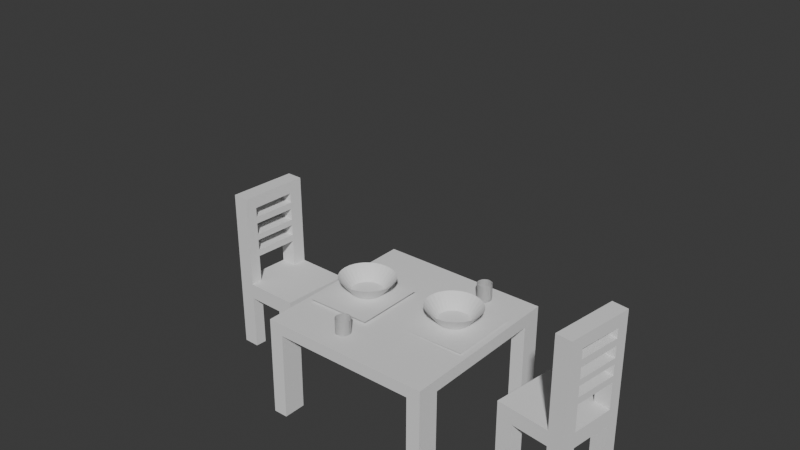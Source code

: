 # Source: 2.1.blend  (saved by Blender 4.3.34; exported with 4.5.12 LTS)
import bpy
from mathutils import Matrix  # noqa: F401  (used for matrix-valued properties, if any)

bpy.ops.wm.read_factory_settings(use_empty=True)
scene = bpy.context.scene
scene.name = 'Scene'

# ---- collections
col_collection = bpy.data.collections.new('Collection'); scene.collection.children.link(col_collection)

# ---- world
world_world = bpy.data.worlds.new('World'); scene.world = world_world
world_world.use_nodes = True; world_world.node_tree.nodes.clear()
_N = world_world.node_tree.nodes; _L = world_world.node_tree.links
n0 = _N.new('ShaderNodeOutputWorld'); n0.name = 'World Output'; n0.location = (300, 300)
n1 = _N.new('ShaderNodeBackground'); n1.name = 'Background'; n1.location = (10, 300)
n1.inputs[0].default_value = (0.05088, 0.05088, 0.05088, 1.0)
_L.new(n1.outputs[0], n0.inputs[0])
n0.is_active_output = True
world_world.color = (0.05088, 0.05088, 0.05088)
world_world.sun_shadow_jitter_overblur = 0.0

# ---- meshes
me_cube_001 = bpy.data.meshes.new('Cube.001')
me_cube_001.from_pydata([(-1.0, -0.9996, -0.9254), (-1.0, -1.0, 1.0), (-0.9996, 1.0, -1.088), (-1.0, 1.0, 1.0), (0.9996, -1.0, -0.9105), (1.0, -1.0, 1.0), (1.0, 0.9996, -1.073), (1.0, 1.0, 1.0), (-0.8322, 1.0, -1.087), (-0.8326, 1.0, 1.0), (-0.833, -0.9997, -0.9242), (-0.8326, -1.0, 1.0), (0.8384, 1.0, 1.0), (0.838, -1.0, -0.9117), (0.8388, 0.9997, -1.075), (0.8384, -1.0, 1.0), (-0.9997, 0.7646, -1.069), (-1.0, 0.7643, 1.0), (1.0, 0.7639, -1.054), (1.0, 0.7643, 1.0), (-0.8326, 0.7643, 1.0), (-0.8323, 0.7646, -1.068), (0.8384, 0.7643, 1.0), (0.8387, 0.7639, -1.055), (-1.0, -0.7348, -0.947), (1.0, -0.7352, 1.0), (-0.8326, -0.7352, 1.0), (-0.8329, -0.7349, -0.9458), (0.8384, -0.7352, 1.0), (0.8381, -0.7355, -0.9333), (-1.0, -0.7352, 1.0), (0.9997, -0.7356, -0.9321), (-0.9997, -0.7409, -14.96), (-0.9998, -1.006, -14.94), (-0.8317, 0.9942, -15.1), (-0.999, 0.9943, -15.1), (1.001, 0.7578, -15.07), (1.001, 0.9935, -15.09), (0.8386, -1.006, -14.93), (1.0, -1.006, -14.93), (-0.8325, -1.006, -14.94), (-0.8324, -0.7409, -14.96), (0.8394, 0.9936, -15.09), (0.8387, -0.7416, -14.95), (-0.9991, 0.7586, -15.09), (-0.8318, 0.7585, -15.08), (0.8393, 0.7578, -15.07), (1.0, -0.7416, -14.95)], [], [(16, 17, 3, 2), (14, 12, 7, 6), (31, 25, 5, 4), (10, 11, 1, 0), (10, 0, 33, 40), (26, 30, 1, 11), (28, 26, 11, 15), (31, 4, 39, 47), (13, 15, 11, 10), (2, 3, 9, 8), (4, 5, 15, 13), (25, 28, 15, 5), (27, 29, 13, 10), (8, 9, 12, 14), (8, 14, 23, 21), (7, 12, 22, 19), (29, 31, 47, 43), (12, 9, 20, 22), (9, 3, 17, 20), (16, 2, 35, 44), (6, 7, 19, 18), (24, 30, 17, 16), (0, 1, 30, 24), (21, 23, 29, 27), (19, 22, 28, 25), (16, 21, 27, 24), (22, 20, 26, 28), (20, 17, 30, 26), (23, 18, 31, 29), (18, 19, 25, 31), (43, 47, 39, 38), (32, 41, 40, 33), (35, 34, 45, 44), (42, 37, 36, 46), (6, 18, 36, 37), (14, 6, 37, 42), (0, 24, 32, 33), (21, 16, 44, 45), (27, 10, 40, 41), (4, 13, 38, 39), (24, 27, 41, 32), (8, 21, 45, 34), (13, 29, 43, 38), (2, 8, 34, 35), (18, 23, 46, 36), (23, 14, 42, 46)])
_uv = me_cube_001.uv_layers.new(name='UVMap')
_uv.uv.foreach_set('vector', [0.375, 0.2205, 0.625, 0.2205, 0.625, 0.25, 0.375, 0.25, 0.375, 0.4798, 0.625, 0.4798, 0.625, 0.5, 0.375, 0.5, 0.375, 0.7169, 0.625, 0.7169, 0.625, 0.75, 0.375, 0.75, 0.375, 0.9791, 0.625, 0.9791, 0.625, 1.0, 0.375, 1.0, 0.375, 0.9791, 0.375, 1.0, 0.375, 1.0, 0.375, 0.9791, 0.8541, 0.7169, 0.875, 0.7169, 0.875, 0.75, 0.8541, 0.75, 0.6452, 0.7169, 0.8541, 0.7169, 0.8541, 0.75, 0.6452, 0.75, 0.375, 0.7169, 0.375, 0.75, 0.375, 0.75, 0.375, 0.7169, 0.375, 0.7702, 0.625, 0.7702, 0.625, 0.9791, 0.375, 0.9791, 0.375, 0.25, 0.625, 0.25, 0.625, 0.2709, 0.375, 0.2709, 0.375, 0.75, 0.625, 0.75, 0.625, 0.7702, 0.375, 0.7702, 0.625, 0.7169, 0.6452, 0.7169, 0.6452, 0.75, 0.625, 0.75, 0.1459, 0.7169, 0.3548, 0.7169, 0.3548, 0.75, 0.1459, 0.75, 0.375, 0.2709, 0.625, 0.2709, 0.625, 0.4798, 0.375, 0.4798, 0.1459, 0.5, 0.3548, 0.5, 0.3548, 0.5295, 0.1459, 0.5295, 0.625, 0.5, 0.6452, 0.5, 0.6452, 0.5295, 0.625, 0.5295, 0.3548, 0.7169, 0.375, 0.7169, 0.375, 0.7169, 0.3548, 0.7169, 0.6452, 0.5, 0.8541, 0.5, 0.8541, 0.5295, 0.6452, 0.5295, 0.8541, 0.5, 0.875, 0.5, 0.875, 0.5295, 0.8541, 0.5295, 0.375, 0.2205, 0.375, 0.25, 0.375, 0.25, 0.375, 0.2205, 0.375, 0.5, 0.625, 0.5, 0.625, 0.5295, 0.375, 0.5295, 0.375, 0.0331, 0.625, 0.0331, 0.625, 0.2205, 0.375, 0.2205, 0.375, 0.0, 0.625, 0.0, 0.625, 0.0331, 0.375, 0.0331, 0.1459, 0.5295, 0.3548, 0.5295, 0.3548, 0.7169, 0.1459, 0.7169, 0.625, 0.5295, 0.6452, 0.5295, 0.6452, 0.7169, 0.625, 0.7169, 0.125, 0.5295, 0.1459, 0.5295, 0.1459, 0.7169, 0.125, 0.7169, 0.6452, 0.5295, 0.8541, 0.5295, 0.8541, 0.7169, 0.6452, 0.7169, 0.8541, 0.5295, 0.875, 0.5295, 0.875, 0.7169, 0.8541, 0.7169, 0.3548, 0.5295, 0.375, 0.5295, 0.375, 0.7169, 0.3548, 0.7169, 0.375, 0.5295, 0.625, 0.5295, 0.625, 0.7169, 0.375, 0.7169, 0.3548, 0.7169, 0.375, 0.7169, 0.375, 0.75, 0.3548, 0.75, 0.125, 0.7169, 0.1459, 0.7169, 0.1459, 0.75, 0.125, 0.75, 0.125, 0.5, 0.1459, 0.5, 0.1459, 0.5295, 0.125, 0.5295, 0.3548, 0.5, 0.375, 0.5, 0.375, 0.5295, 0.3548, 0.5295, 0.375, 0.5, 0.375, 0.5295, 0.375, 0.5295, 0.375, 0.5, 0.375, 0.4798, 0.375, 0.5, 0.375, 0.5, 0.375, 0.4798, 0.375, 0.0, 0.375, 0.0331, 0.375, 0.0331, 0.375, 0.0, 0.1459, 0.5295, 0.125, 0.5295, 0.125, 0.5295, 0.1459, 0.5295, 0.1459, 0.7169, 0.1459, 0.75, 0.1459, 0.75, 0.1459, 0.7169, 0.375, 0.75, 0.375, 0.7702, 0.375, 0.7702, 0.375, 0.75, 0.125, 0.7169, 0.1459, 0.7169, 0.1459, 0.7169, 0.125, 0.7169, 0.1459, 0.5, 0.1459, 0.5295, 0.1459, 0.5295, 0.1459, 0.5, 0.3548, 0.75, 0.3548, 0.7169, 0.3548, 0.7169, 0.3548, 0.75, 0.375, 0.25, 0.375, 0.2709, 0.375, 0.2709, 0.375, 0.25, 0.375, 0.5295, 0.3548, 0.5295, 0.3548, 0.5295, 0.375, 0.5295, 0.3548, 0.5295, 0.3548, 0.5, 0.3548, 0.5, 0.3548, 0.5295])
me_cube_001.update()
me_cube_005 = bpy.data.meshes.new('Cube.005')
me_cube_005.from_pydata([(-1.0, -1.0, -1.0), (-1.0, -1.0, 1.0), (-1.0, 1.0, -1.0), (-1.0, 1.0, 1.0), (1.0, -1.0, -1.0), (1.0, -1.0, 1.0), (1.0, 1.0, -1.0), (1.0, 1.0, 1.0), (0.5345, 1.0, -1.0), (0.5345, 1.0, 1.0), (0.5345, -1.0, -1.0), (0.5345, -1.0, 1.0), (-0.5384, 1.0, -1.0), (-0.5384, -1.0, 1.0), (-0.5384, 1.0, 1.0), (-0.5384, -1.0, -1.0), (-1.0, -0.6718, -1.0), (-1.0, -0.6718, 1.0), (1.0, -0.6718, -1.0), (1.0, -0.6718, 1.0), (0.5345, -0.6718, 1.0), (0.5345, -0.6718, -1.0), (-0.5384, -0.6718, -1.0), (-0.5384, -0.6718, 1.0), (-1.0, 0.6006, 1.0), (1.0, 0.6006, -1.0), (-1.0, 0.6006, -1.0), (1.0, 0.6006, 1.0), (0.5345, 0.6006, 1.0), (0.5345, 0.6006, -1.0), (-0.5384, 0.6006, -1.0), (-0.5384, 0.6006, 1.0), (-1.0, -0.6718, -8.007), (-1.0, -1.0, -8.007), (-0.5384, 1.0, -8.007), (-1.0, 1.0, -8.007), (1.0, 0.6006, -8.007), (1.0, 1.0, -8.007), (0.5345, -1.0, -8.007), (1.0, -1.0, -8.007), (0.5345, 1.0, -8.007), (0.5345, -0.6718, -8.007), (-0.5384, -1.0, -8.007), (-0.5384, -0.6718, -8.007), (1.0, -0.6718, -8.007), (-1.0, 0.6006, -8.007), (0.5345, 0.6006, -8.007), (-0.5384, 0.6006, -8.007), (-1.0, 0.6006, 12.78), (-1.0, 1.0, 12.78), (-0.5384, -1.0, 12.78), (-1.0, -1.0, 12.78), (-0.5384, 1.0, 12.78), (-0.5384, -0.6718, 12.78), (-1.0, -0.6718, 12.78), (-0.5384, 0.6006, 12.78), (-1.0, 0.6006, 11.22), (-1.0, 1.0, 11.22), (-0.5384, 1.0, 11.22), (-0.5384, 0.6006, 11.22), (-0.5384, -0.6718, 11.14), (-0.5384, -1.0, 11.14), (-1.0, -1.0, 11.14), (-1.0, -0.6718, 11.14), (-1.0, 1.0, 9.908), (-1.0, 1.0, 9.038), (-0.5384, 1.0, 9.908), (-0.5384, 1.0, 9.038), (-0.5384, 0.6006, 9.908), (-0.5384, 0.6006, 9.038), (-1.0, 0.6006, 9.038), (-1.0, 0.6006, 9.908), (-0.5384, 0.6006, 6.749), (-0.5384, 0.6006, 7.52), (-1.0, 0.6006, 7.52), (-1.0, 0.6006, 6.749), (-1.0, 1.0, 6.749), (-1.0, 1.0, 7.52), (-0.5384, 1.0, 7.52), (-0.5384, 1.0, 6.749), (-1.0, 1.0, 4.484), (-1.0, 1.0, 5.348), (-0.5384, 1.0, 4.484), (-0.5384, 1.0, 5.348), (-0.5384, 0.6006, 4.484), (-0.5384, 0.6006, 5.348), (-1.0, 0.6006, 5.348), (-1.0, 0.6006, 4.484), (-0.5384, -1.0, 9.871), (-0.5384, -1.0, 9.018), (-1.0, -1.0, 9.871), (-1.0, -1.0, 9.018), (-0.5384, -0.6718, 9.018), (-0.5384, -0.6718, 9.871), (-1.0, -0.6718, 9.018), (-1.0, -0.6718, 9.871), (-1.0, -0.6718, 6.735), (-1.0, -0.6718, 7.492), (-0.5384, -0.6718, 7.492), (-0.5384, -0.6718, 6.735), (-0.5384, -1.0, 6.735), (-0.5384, -1.0, 7.492), (-1.0, -1.0, 7.492), (-1.0, -1.0, 6.735), (-0.5384, -0.6718, 5.305), (-0.5384, -0.6718, 4.493), (-1.0, -0.6718, 4.493), (-1.0, -0.6718, 5.305), (-1.0, -1.0, 5.305), (-1.0, -1.0, 4.493), (-0.5384, -1.0, 5.305), (-0.5384, -1.0, 4.493)], [], [(26, 24, 3, 2), (8, 9, 7, 6), (18, 19, 5, 4), (15, 13, 1, 0), (15, 0, 33, 42), (57, 56, 48, 49), (19, 20, 11, 5), (22, 21, 10, 15), (4, 5, 11, 10), (12, 14, 9, 8), (2, 3, 14, 12), (18, 4, 39, 44), (20, 23, 13, 11), (10, 11, 13, 15), (28, 31, 23, 20), (26, 30, 22, 16), (30, 29, 21, 22), (27, 28, 20, 19), (31, 24, 17, 23), (29, 25, 18, 21), (25, 27, 19, 18), (0, 1, 17, 16), (6, 7, 27, 25), (0, 16, 32, 33), (61, 60, 53, 50), (7, 9, 28, 27), (12, 8, 29, 30), (16, 22, 43, 32), (9, 14, 31, 28), (16, 17, 24, 26), (41, 44, 39, 38), (32, 43, 42, 33), (40, 37, 36, 46), (35, 34, 47, 45), (25, 29, 46, 36), (26, 2, 35, 45), (10, 21, 41, 38), (4, 10, 38, 39), (22, 15, 42, 43), (2, 12, 34, 35), (21, 18, 44, 41), (8, 6, 37, 40), (29, 8, 40, 46), (30, 26, 45, 47), (12, 30, 47, 34), (6, 25, 36, 37), (53, 54, 51, 50), (52, 49, 48, 55), (62, 61, 50, 51), (58, 57, 49, 52), (59, 58, 52, 55), (56, 59, 60, 63), (63, 62, 51, 54), (48, 56, 63, 54), (86, 85, 72, 75), (64, 71, 56, 57), (74, 73, 69, 70), (93, 95, 63, 60), (17, 1, 109, 106), (88, 93, 60, 61), (98, 97, 94, 92), (59, 55, 53, 60), (55, 48, 54, 53), (66, 64, 57, 58), (78, 77, 65, 67), (68, 66, 58, 59), (71, 68, 59, 56), (71, 64, 65, 70), (64, 66, 67, 65), (66, 68, 69, 67), (93, 92, 69, 68), (14, 3, 80, 82), (77, 74, 70, 65), (3, 24, 87, 80), (73, 78, 67, 69), (96, 97, 74, 75), (77, 78, 79, 76), (78, 73, 72, 79), (74, 77, 76, 75), (24, 31, 84, 87), (83, 81, 76, 79), (31, 14, 82, 84), (85, 83, 79, 72), (106, 107, 86, 87), (83, 85, 84, 82), (81, 83, 82, 80), (86, 81, 80, 87), (81, 86, 75, 76), (90, 88, 61, 62), (102, 101, 89, 91), (95, 90, 62, 63), (93, 88, 89, 92), (88, 90, 91, 89), (95, 93, 68, 71), (90, 95, 94, 91), (1, 13, 111, 109), (101, 98, 92, 89), (104, 107, 96, 99), (97, 102, 91, 94), (99, 96, 75, 72), (101, 102, 103, 100), (102, 97, 96, 103), (98, 101, 100, 99), (107, 108, 103, 96), (110, 104, 99, 100), (23, 17, 106, 105), (107, 104, 85, 86), (108, 110, 100, 103), (105, 106, 87, 84), (104, 110, 111, 105), (110, 108, 109, 111), (108, 107, 106, 109), (13, 23, 105, 111), (104, 105, 84, 85), (97, 98, 73, 74), (98, 99, 72, 73), (92, 94, 70, 69), (94, 95, 71, 70)])
_uv = me_cube_005.uv_layers.new(name='UVMap')
_uv.uv.foreach_set('vector', [0.375, 0.2001, 0.625, 0.2001, 0.625, 0.25, 0.375, 0.25, 0.375, 0.4418, 0.625, 0.4418, 0.625, 0.5, 0.375, 0.5, 0.375, 0.709, 0.625, 0.709, 0.625, 0.75, 0.375, 0.75, 0.375, 0.9423, 0.625, 0.9423, 0.625, 1.0, 0.375, 1.0, 0.375, 0.9423, 0.375, 1.0, 0.375, 1.0, 0.375, 0.9423, 0.625, 0.25, 0.625, 0.2001, 0.625, 0.2001, 0.625, 0.25, 0.625, 0.709, 0.6832, 0.709, 0.6832, 0.75, 0.625, 0.75, 0.1827, 0.709, 0.3168, 0.709, 0.3168, 0.75, 0.1827, 0.75, 0.375, 0.75, 0.625, 0.75, 0.625, 0.8082, 0.375, 0.8082, 0.375, 0.3077, 0.625, 0.3077, 0.625, 0.4418, 0.375, 0.4418, 0.375, 0.25, 0.625, 0.25, 0.625, 0.3077, 0.375, 0.3077, 0.375, 0.709, 0.375, 0.75, 0.375, 0.75, 0.375, 0.709, 0.6832, 0.709, 0.8173, 0.709, 0.8173, 0.75, 0.6832, 0.75, 0.375, 0.8082, 0.625, 0.8082, 0.625, 0.9423, 0.375, 0.9423, 0.6832, 0.5499, 0.8173, 0.5499, 0.8173, 0.709, 0.6832, 0.709, 0.125, 0.5499, 0.1827, 0.5499, 0.1827, 0.709, 0.125, 0.709, 0.1827, 0.5499, 0.3168, 0.5499, 0.3168, 0.709, 0.1827, 0.709, 0.625, 0.5499, 0.6832, 0.5499, 0.6832, 0.709, 0.625, 0.709, 0.8173, 0.5499, 0.875, 0.5499, 0.875, 0.709, 0.8173, 0.709, 0.3168, 0.5499, 0.375, 0.5499, 0.375, 0.709, 0.3168, 0.709, 0.375, 0.5499, 0.625, 0.5499, 0.625, 0.709, 0.375, 0.709, 0.375, 0.0, 0.625, 0.0, 0.625, 0.04102, 0.375, 0.04102, 0.375, 0.5, 0.625, 0.5, 0.625, 0.5499, 0.375, 0.5499, 0.375, 0.0, 0.375, 0.04102, 0.375, 0.04102, 0.375, 0.0, 0.8173, 0.75, 0.8173, 0.709, 0.8173, 0.709, 0.8173, 0.75, 0.625, 0.5, 0.6832, 0.5, 0.6832, 0.5499, 0.625, 0.5499, 0.1827, 0.5, 0.3168, 0.5, 0.3168, 0.5499, 0.1827, 0.5499, 0.125, 0.709, 0.1827, 0.709, 0.1827, 0.709, 0.125, 0.709, 0.6832, 0.5, 0.8173, 0.5, 0.8173, 0.5499, 0.6832, 0.5499, 0.375, 0.04102, 0.625, 0.04102, 0.625, 0.2001, 0.375, 0.2001, 0.3168, 0.709, 0.375, 0.709, 0.375, 0.75, 0.3168, 0.75, 0.125, 0.709, 0.1827, 0.709, 0.1827, 0.75, 0.125, 0.75, 0.3168, 0.5, 0.375, 0.5, 0.375, 0.5499, 0.3168, 0.5499, 0.125, 0.5, 0.1827, 0.5, 0.1827, 0.5499, 0.125, 0.5499, 0.375, 0.5499, 0.3168, 0.5499, 0.3168, 0.5499, 0.375, 0.5499, 0.375, 0.2001, 0.375, 0.25, 0.375, 0.25, 0.375, 0.2001, 0.3168, 0.75, 0.3168, 0.709, 0.3168, 0.709, 0.3168, 0.75, 0.375, 0.75, 0.375, 0.8082, 0.375, 0.8082, 0.375, 0.75, 0.1827, 0.709, 0.1827, 0.75, 0.1827, 0.75, 0.1827, 0.709, 0.375, 0.25, 0.375, 0.3077, 0.375, 0.3077, 0.375, 0.25, 0.3168, 0.709, 0.375, 0.709, 0.375, 0.709, 0.3168, 0.709, 0.375, 0.4418, 0.375, 0.5, 0.375, 0.5, 0.375, 0.4418, 0.3168, 0.5499, 0.3168, 0.5, 0.3168, 0.5, 0.3168, 0.5499, 0.1827, 0.5499, 0.125, 0.5499, 0.125, 0.5499, 0.1827, 0.5499, 0.1827, 0.5, 0.1827, 0.5499, 0.1827, 0.5499, 0.1827, 0.5, 0.375, 0.5, 0.375, 0.5499, 0.375, 0.5499, 0.375, 0.5, 0.8173, 0.709, 0.875, 0.709, 0.875, 0.75, 0.8173, 0.75, 0.8173, 0.5, 0.875, 0.5, 0.875, 0.5499, 0.8173, 0.5499, 0.625, 1.0, 0.625, 0.9423, 0.625, 0.9423, 0.625, 1.0, 0.625, 0.3077, 0.625, 0.25, 0.625, 0.25, 0.625, 0.3077, 0.8173, 0.5499, 0.8173, 0.5, 0.8173, 0.5, 0.8173, 0.5499, 0.875, 0.5499, 0.8173, 0.5499, 0.8173, 0.709, 0.875, 0.709, 0.625, 0.04102, 0.625, 0.0, 0.625, 0.0, 0.625, 0.04102, 0.625, 0.2001, 0.625, 0.2001, 0.625, 0.04102, 0.625, 0.04102, 0.875, 0.5499, 0.8173, 0.5499, 0.8173, 0.5499, 0.875, 0.5499, 0.625, 0.25, 0.625, 0.2001, 0.625, 0.2001, 0.625, 0.25, 0.875, 0.5499, 0.8173, 0.5499, 0.8173, 0.5499, 0.875, 0.5499, 0.8173, 0.709, 0.875, 0.709, 0.875, 0.709, 0.8173, 0.709, 0.625, 0.04102, 0.625, 0.0, 0.625, 0.0, 0.625, 0.04102, 0.8173, 0.75, 0.8173, 0.709, 0.8173, 0.709, 0.8173, 0.75, 0.8173, 0.709, 0.875, 0.709, 0.875, 0.709, 0.8173, 0.709, 0.8173, 0.5499, 0.8173, 0.5499, 0.8173, 0.709, 0.8173, 0.709, 0.8173, 0.5499, 0.875, 0.5499, 0.875, 0.709, 0.8173, 0.709, 0.625, 0.3077, 0.625, 0.25, 0.625, 0.25, 0.625, 0.3077, 0.625, 0.3077, 0.625, 0.25, 0.625, 0.25, 0.625, 0.3077, 0.8173, 0.5499, 0.8173, 0.5, 0.8173, 0.5, 0.8173, 0.5499, 0.875, 0.5499, 0.8173, 0.5499, 0.8173, 0.5499, 0.875, 0.5499, 0.625, 0.2001, 0.625, 0.25, 0.625, 0.25, 0.625, 0.2001, 0.625, 0.25, 0.625, 0.3077, 0.625, 0.3077, 0.625, 0.25, 0.8173, 0.5, 0.8173, 0.5499, 0.8173, 0.5499, 0.8173, 0.5, 0.8173, 0.709, 0.8173, 0.709, 0.8173, 0.5499, 0.8173, 0.5499, 0.625, 0.3077, 0.625, 0.25, 0.625, 0.25, 0.625, 0.3077, 0.625, 0.25, 0.625, 0.2001, 0.625, 0.2001, 0.625, 0.25, 0.625, 0.25, 0.625, 0.2001, 0.625, 0.2001, 0.625, 0.25, 0.8173, 0.5499, 0.8173, 0.5, 0.8173, 0.5, 0.8173, 0.5499, 0.625, 0.04102, 0.625, 0.04102, 0.625, 0.2001, 0.625, 0.2001, 0.625, 0.25, 0.625, 0.3077, 0.625, 0.3077, 0.625, 0.25, 0.8173, 0.5, 0.8173, 0.5499, 0.8173, 0.5499, 0.8173, 0.5, 0.625, 0.2001, 0.625, 0.25, 0.625, 0.25, 0.625, 0.2001, 0.875, 0.5499, 0.8173, 0.5499, 0.8173, 0.5499, 0.875, 0.5499, 0.625, 0.3077, 0.625, 0.25, 0.625, 0.25, 0.625, 0.3077, 0.8173, 0.5499, 0.8173, 0.5, 0.8173, 0.5, 0.8173, 0.5499, 0.8173, 0.5499, 0.8173, 0.5, 0.8173, 0.5, 0.8173, 0.5499, 0.625, 0.04102, 0.625, 0.04102, 0.625, 0.2001, 0.625, 0.2001, 0.8173, 0.5, 0.8173, 0.5499, 0.8173, 0.5499, 0.8173, 0.5, 0.625, 0.25, 0.625, 0.3077, 0.625, 0.3077, 0.625, 0.25, 0.625, 0.2001, 0.625, 0.25, 0.625, 0.25, 0.625, 0.2001, 0.625, 0.25, 0.625, 0.2001, 0.625, 0.2001, 0.625, 0.25, 0.625, 1.0, 0.625, 0.9423, 0.625, 0.9423, 0.625, 1.0, 0.625, 1.0, 0.625, 0.9423, 0.625, 0.9423, 0.625, 1.0, 0.625, 0.04102, 0.625, 0.0, 0.625, 0.0, 0.625, 0.04102, 0.8173, 0.709, 0.8173, 0.75, 0.8173, 0.75, 0.8173, 0.709, 0.625, 0.9423, 0.625, 1.0, 0.625, 1.0, 0.625, 0.9423, 0.875, 0.709, 0.8173, 0.709, 0.8173, 0.5499, 0.875, 0.5499, 0.625, 0.0, 0.625, 0.04102, 0.625, 0.04102, 0.625, 0.0, 0.625, 1.0, 0.625, 0.9423, 0.625, 0.9423, 0.625, 1.0, 0.8173, 0.75, 0.8173, 0.709, 0.8173, 0.709, 0.8173, 0.75, 0.8173, 0.709, 0.875, 0.709, 0.875, 0.709, 0.8173, 0.709, 0.625, 0.04102, 0.625, 0.0, 0.625, 0.0, 0.625, 0.04102, 0.8173, 0.709, 0.875, 0.709, 0.875, 0.5499, 0.8173, 0.5499, 0.625, 0.9423, 0.625, 1.0, 0.625, 1.0, 0.625, 0.9423, 0.625, 0.0, 0.625, 0.04102, 0.625, 0.04102, 0.625, 0.0, 0.8173, 0.709, 0.8173, 0.75, 0.8173, 0.75, 0.8173, 0.709, 0.625, 0.04102, 0.625, 0.0, 0.625, 0.0, 0.625, 0.04102, 0.8173, 0.75, 0.8173, 0.709, 0.8173, 0.709, 0.8173, 0.75, 0.8173, 0.709, 0.875, 0.709, 0.875, 0.709, 0.8173, 0.709, 0.875, 0.709, 0.8173, 0.709, 0.8173, 0.5499, 0.875, 0.5499, 0.625, 1.0, 0.625, 0.9423, 0.625, 0.9423, 0.625, 1.0, 0.8173, 0.709, 0.875, 0.709, 0.875, 0.5499, 0.8173, 0.5499, 0.8173, 0.709, 0.8173, 0.75, 0.8173, 0.75, 0.8173, 0.709, 0.625, 0.9423, 0.625, 1.0, 0.625, 1.0, 0.625, 0.9423, 0.625, 0.0, 0.625, 0.04102, 0.625, 0.04102, 0.625, 0.0, 0.8173, 0.75, 0.8173, 0.709, 0.8173, 0.709, 0.8173, 0.75, 0.8173, 0.709, 0.8173, 0.709, 0.8173, 0.5499, 0.8173, 0.5499, 0.875, 0.709, 0.8173, 0.709, 0.8173, 0.5499, 0.875, 0.5499, 0.8173, 0.709, 0.8173, 0.709, 0.8173, 0.5499, 0.8173, 0.5499, 0.8173, 0.709, 0.875, 0.709, 0.875, 0.5499, 0.8173, 0.5499, 0.625, 0.04102, 0.625, 0.04102, 0.625, 0.2001, 0.625, 0.2001])
me_cube_005.update()
me_cube_006 = bpy.data.meshes.new('Cube.006')
me_cube_006.from_pydata([(-1.0, -1.0, -1.0), (-1.0, -1.0, 1.0), (-1.0, 1.0, -1.0), (-1.0, 1.0, 1.0), (1.0, -1.0, -1.0), (1.0, -1.0, 1.0), (1.0, 1.0, -1.0), (1.0, 1.0, 1.0), (0.5345, 1.0, -1.0), (0.5345, 1.0, 1.0), (0.5345, -1.0, -1.0), (0.5345, -1.0, 1.0), (-0.5384, 1.0, -1.0), (-0.5384, -1.0, 1.0), (-0.5384, 1.0, 1.0), (-0.5384, -1.0, -1.0), (-1.0, -0.6718, -1.0), (-1.0, -0.6718, 1.0), (1.0, -0.6718, -1.0), (1.0, -0.6718, 1.0), (0.5345, -0.6718, 1.0), (0.5345, -0.6718, -1.0), (-0.5384, -0.6718, -1.0), (-0.5384, -0.6718, 1.0), (-1.0, 0.6006, 1.0), (1.0, 0.6006, -1.0), (-1.0, 0.6006, -1.0), (1.0, 0.6006, 1.0), (0.5345, 0.6006, 1.0), (0.5345, 0.6006, -1.0), (-0.5384, 0.6006, -1.0), (-0.5384, 0.6006, 1.0), (-1.0, -0.6718, -8.007), (-1.0, -1.0, -8.007), (-0.5384, 1.0, -8.007), (-1.0, 1.0, -8.007), (1.0, 0.6006, -8.007), (1.0, 1.0, -8.007), (0.5345, -1.0, -8.007), (1.0, -1.0, -8.007), (0.5345, 1.0, -8.007), (0.5345, -0.6718, -8.007), (-0.5384, -1.0, -8.007), (-0.5384, -0.6718, -8.007), (1.0, -0.6718, -8.007), (-1.0, 0.6006, -8.007), (0.5345, 0.6006, -8.007), (-0.5384, 0.6006, -8.007), (-1.0, 0.6006, 12.78), (-1.0, 1.0, 12.78), (-0.5384, -1.0, 12.78), (-1.0, -1.0, 12.78), (-0.5384, 1.0, 12.78), (-0.5384, -0.6718, 12.78), (-1.0, -0.6718, 12.78), (-0.5384, 0.6006, 12.78), (-1.0, 0.6006, 11.22), (-1.0, 1.0, 11.22), (-0.5384, 1.0, 11.22), (-0.5384, 0.6006, 11.22), (-0.5384, -0.6718, 11.14), (-0.5384, -1.0, 11.14), (-1.0, -1.0, 11.14), (-1.0, -0.6718, 11.14), (-1.0, 1.0, 9.908), (-1.0, 1.0, 9.038), (-0.5384, 1.0, 9.908), (-0.5384, 1.0, 9.038), (-0.5384, 0.6006, 9.908), (-0.5384, 0.6006, 9.038), (-1.0, 0.6006, 9.038), (-1.0, 0.6006, 9.908), (-0.5384, 0.6006, 6.749), (-0.5384, 0.6006, 7.52), (-1.0, 0.6006, 7.52), (-1.0, 0.6006, 6.749), (-1.0, 1.0, 6.749), (-1.0, 1.0, 7.52), (-0.5384, 1.0, 7.52), (-0.5384, 1.0, 6.749), (-1.0, 1.0, 4.484), (-1.0, 1.0, 5.348), (-0.5384, 1.0, 4.484), (-0.5384, 1.0, 5.348), (-0.5384, 0.6006, 4.484), (-0.5384, 0.6006, 5.348), (-1.0, 0.6006, 5.348), (-1.0, 0.6006, 4.484), (-0.5384, -1.0, 9.871), (-0.5384, -1.0, 9.018), (-1.0, -1.0, 9.871), (-1.0, -1.0, 9.018), (-0.5384, -0.6718, 9.018), (-0.5384, -0.6718, 9.871), (-1.0, -0.6718, 9.018), (-1.0, -0.6718, 9.871), (-1.0, -0.6718, 6.735), (-1.0, -0.6718, 7.492), (-0.5384, -0.6718, 7.492), (-0.5384, -0.6718, 6.735), (-0.5384, -1.0, 6.735), (-0.5384, -1.0, 7.492), (-1.0, -1.0, 7.492), (-1.0, -1.0, 6.735), (-0.5384, -0.6718, 5.305), (-0.5384, -0.6718, 4.493), (-1.0, -0.6718, 4.493), (-1.0, -0.6718, 5.305), (-1.0, -1.0, 5.305), (-1.0, -1.0, 4.493), (-0.5384, -1.0, 5.305), (-0.5384, -1.0, 4.493)], [], [(26, 24, 3, 2), (8, 9, 7, 6), (18, 19, 5, 4), (15, 13, 1, 0), (15, 0, 33, 42), (57, 56, 48, 49), (19, 20, 11, 5), (22, 21, 10, 15), (4, 5, 11, 10), (12, 14, 9, 8), (2, 3, 14, 12), (18, 4, 39, 44), (20, 23, 13, 11), (10, 11, 13, 15), (28, 31, 23, 20), (26, 30, 22, 16), (30, 29, 21, 22), (27, 28, 20, 19), (31, 24, 17, 23), (29, 25, 18, 21), (25, 27, 19, 18), (0, 1, 17, 16), (6, 7, 27, 25), (0, 16, 32, 33), (61, 60, 53, 50), (7, 9, 28, 27), (12, 8, 29, 30), (16, 22, 43, 32), (9, 14, 31, 28), (16, 17, 24, 26), (41, 44, 39, 38), (32, 43, 42, 33), (40, 37, 36, 46), (35, 34, 47, 45), (25, 29, 46, 36), (26, 2, 35, 45), (10, 21, 41, 38), (4, 10, 38, 39), (22, 15, 42, 43), (2, 12, 34, 35), (21, 18, 44, 41), (8, 6, 37, 40), (29, 8, 40, 46), (30, 26, 45, 47), (12, 30, 47, 34), (6, 25, 36, 37), (53, 54, 51, 50), (52, 49, 48, 55), (62, 61, 50, 51), (58, 57, 49, 52), (59, 58, 52, 55), (56, 59, 60, 63), (63, 62, 51, 54), (48, 56, 63, 54), (86, 85, 72, 75), (64, 71, 56, 57), (74, 73, 69, 70), (93, 95, 63, 60), (17, 1, 109, 106), (88, 93, 60, 61), (98, 97, 94, 92), (59, 55, 53, 60), (55, 48, 54, 53), (66, 64, 57, 58), (78, 77, 65, 67), (68, 66, 58, 59), (71, 68, 59, 56), (71, 64, 65, 70), (64, 66, 67, 65), (66, 68, 69, 67), (93, 92, 69, 68), (14, 3, 80, 82), (77, 74, 70, 65), (3, 24, 87, 80), (73, 78, 67, 69), (96, 97, 74, 75), (77, 78, 79, 76), (78, 73, 72, 79), (74, 77, 76, 75), (24, 31, 84, 87), (83, 81, 76, 79), (31, 14, 82, 84), (85, 83, 79, 72), (106, 107, 86, 87), (83, 85, 84, 82), (81, 83, 82, 80), (86, 81, 80, 87), (81, 86, 75, 76), (90, 88, 61, 62), (102, 101, 89, 91), (95, 90, 62, 63), (93, 88, 89, 92), (88, 90, 91, 89), (95, 93, 68, 71), (90, 95, 94, 91), (1, 13, 111, 109), (101, 98, 92, 89), (104, 107, 96, 99), (97, 102, 91, 94), (99, 96, 75, 72), (101, 102, 103, 100), (102, 97, 96, 103), (98, 101, 100, 99), (107, 108, 103, 96), (110, 104, 99, 100), (23, 17, 106, 105), (107, 104, 85, 86), (108, 110, 100, 103), (105, 106, 87, 84), (104, 110, 111, 105), (110, 108, 109, 111), (108, 107, 106, 109), (13, 23, 105, 111), (104, 105, 84, 85), (97, 98, 73, 74), (98, 99, 72, 73), (92, 94, 70, 69), (94, 95, 71, 70)])
_uv = me_cube_006.uv_layers.new(name='UVMap')
_uv.uv.foreach_set('vector', [0.375, 0.2001, 0.625, 0.2001, 0.625, 0.25, 0.375, 0.25, 0.375, 0.4418, 0.625, 0.4418, 0.625, 0.5, 0.375, 0.5, 0.375, 0.709, 0.625, 0.709, 0.625, 0.75, 0.375, 0.75, 0.375, 0.9423, 0.625, 0.9423, 0.625, 1.0, 0.375, 1.0, 0.375, 0.9423, 0.375, 1.0, 0.375, 1.0, 0.375, 0.9423, 0.625, 0.25, 0.625, 0.2001, 0.625, 0.2001, 0.625, 0.25, 0.625, 0.709, 0.6832, 0.709, 0.6832, 0.75, 0.625, 0.75, 0.1827, 0.709, 0.3168, 0.709, 0.3168, 0.75, 0.1827, 0.75, 0.375, 0.75, 0.625, 0.75, 0.625, 0.8082, 0.375, 0.8082, 0.375, 0.3077, 0.625, 0.3077, 0.625, 0.4418, 0.375, 0.4418, 0.375, 0.25, 0.625, 0.25, 0.625, 0.3077, 0.375, 0.3077, 0.375, 0.709, 0.375, 0.75, 0.375, 0.75, 0.375, 0.709, 0.6832, 0.709, 0.8173, 0.709, 0.8173, 0.75, 0.6832, 0.75, 0.375, 0.8082, 0.625, 0.8082, 0.625, 0.9423, 0.375, 0.9423, 0.6832, 0.5499, 0.8173, 0.5499, 0.8173, 0.709, 0.6832, 0.709, 0.125, 0.5499, 0.1827, 0.5499, 0.1827, 0.709, 0.125, 0.709, 0.1827, 0.5499, 0.3168, 0.5499, 0.3168, 0.709, 0.1827, 0.709, 0.625, 0.5499, 0.6832, 0.5499, 0.6832, 0.709, 0.625, 0.709, 0.8173, 0.5499, 0.875, 0.5499, 0.875, 0.709, 0.8173, 0.709, 0.3168, 0.5499, 0.375, 0.5499, 0.375, 0.709, 0.3168, 0.709, 0.375, 0.5499, 0.625, 0.5499, 0.625, 0.709, 0.375, 0.709, 0.375, 0.0, 0.625, 0.0, 0.625, 0.04102, 0.375, 0.04102, 0.375, 0.5, 0.625, 0.5, 0.625, 0.5499, 0.375, 0.5499, 0.375, 0.0, 0.375, 0.04102, 0.375, 0.04102, 0.375, 0.0, 0.8173, 0.75, 0.8173, 0.709, 0.8173, 0.709, 0.8173, 0.75, 0.625, 0.5, 0.6832, 0.5, 0.6832, 0.5499, 0.625, 0.5499, 0.1827, 0.5, 0.3168, 0.5, 0.3168, 0.5499, 0.1827, 0.5499, 0.125, 0.709, 0.1827, 0.709, 0.1827, 0.709, 0.125, 0.709, 0.6832, 0.5, 0.8173, 0.5, 0.8173, 0.5499, 0.6832, 0.5499, 0.375, 0.04102, 0.625, 0.04102, 0.625, 0.2001, 0.375, 0.2001, 0.3168, 0.709, 0.375, 0.709, 0.375, 0.75, 0.3168, 0.75, 0.125, 0.709, 0.1827, 0.709, 0.1827, 0.75, 0.125, 0.75, 0.3168, 0.5, 0.375, 0.5, 0.375, 0.5499, 0.3168, 0.5499, 0.125, 0.5, 0.1827, 0.5, 0.1827, 0.5499, 0.125, 0.5499, 0.375, 0.5499, 0.3168, 0.5499, 0.3168, 0.5499, 0.375, 0.5499, 0.375, 0.2001, 0.375, 0.25, 0.375, 0.25, 0.375, 0.2001, 0.3168, 0.75, 0.3168, 0.709, 0.3168, 0.709, 0.3168, 0.75, 0.375, 0.75, 0.375, 0.8082, 0.375, 0.8082, 0.375, 0.75, 0.1827, 0.709, 0.1827, 0.75, 0.1827, 0.75, 0.1827, 0.709, 0.375, 0.25, 0.375, 0.3077, 0.375, 0.3077, 0.375, 0.25, 0.3168, 0.709, 0.375, 0.709, 0.375, 0.709, 0.3168, 0.709, 0.375, 0.4418, 0.375, 0.5, 0.375, 0.5, 0.375, 0.4418, 0.3168, 0.5499, 0.3168, 0.5, 0.3168, 0.5, 0.3168, 0.5499, 0.1827, 0.5499, 0.125, 0.5499, 0.125, 0.5499, 0.1827, 0.5499, 0.1827, 0.5, 0.1827, 0.5499, 0.1827, 0.5499, 0.1827, 0.5, 0.375, 0.5, 0.375, 0.5499, 0.375, 0.5499, 0.375, 0.5, 0.8173, 0.709, 0.875, 0.709, 0.875, 0.75, 0.8173, 0.75, 0.8173, 0.5, 0.875, 0.5, 0.875, 0.5499, 0.8173, 0.5499, 0.625, 1.0, 0.625, 0.9423, 0.625, 0.9423, 0.625, 1.0, 0.625, 0.3077, 0.625, 0.25, 0.625, 0.25, 0.625, 0.3077, 0.8173, 0.5499, 0.8173, 0.5, 0.8173, 0.5, 0.8173, 0.5499, 0.875, 0.5499, 0.8173, 0.5499, 0.8173, 0.709, 0.875, 0.709, 0.625, 0.04102, 0.625, 0.0, 0.625, 0.0, 0.625, 0.04102, 0.625, 0.2001, 0.625, 0.2001, 0.625, 0.04102, 0.625, 0.04102, 0.875, 0.5499, 0.8173, 0.5499, 0.8173, 0.5499, 0.875, 0.5499, 0.625, 0.25, 0.625, 0.2001, 0.625, 0.2001, 0.625, 0.25, 0.875, 0.5499, 0.8173, 0.5499, 0.8173, 0.5499, 0.875, 0.5499, 0.8173, 0.709, 0.875, 0.709, 0.875, 0.709, 0.8173, 0.709, 0.625, 0.04102, 0.625, 0.0, 0.625, 0.0, 0.625, 0.04102, 0.8173, 0.75, 0.8173, 0.709, 0.8173, 0.709, 0.8173, 0.75, 0.8173, 0.709, 0.875, 0.709, 0.875, 0.709, 0.8173, 0.709, 0.8173, 0.5499, 0.8173, 0.5499, 0.8173, 0.709, 0.8173, 0.709, 0.8173, 0.5499, 0.875, 0.5499, 0.875, 0.709, 0.8173, 0.709, 0.625, 0.3077, 0.625, 0.25, 0.625, 0.25, 0.625, 0.3077, 0.625, 0.3077, 0.625, 0.25, 0.625, 0.25, 0.625, 0.3077, 0.8173, 0.5499, 0.8173, 0.5, 0.8173, 0.5, 0.8173, 0.5499, 0.875, 0.5499, 0.8173, 0.5499, 0.8173, 0.5499, 0.875, 0.5499, 0.625, 0.2001, 0.625, 0.25, 0.625, 0.25, 0.625, 0.2001, 0.625, 0.25, 0.625, 0.3077, 0.625, 0.3077, 0.625, 0.25, 0.8173, 0.5, 0.8173, 0.5499, 0.8173, 0.5499, 0.8173, 0.5, 0.8173, 0.709, 0.8173, 0.709, 0.8173, 0.5499, 0.8173, 0.5499, 0.625, 0.3077, 0.625, 0.25, 0.625, 0.25, 0.625, 0.3077, 0.625, 0.25, 0.625, 0.2001, 0.625, 0.2001, 0.625, 0.25, 0.625, 0.25, 0.625, 0.2001, 0.625, 0.2001, 0.625, 0.25, 0.8173, 0.5499, 0.8173, 0.5, 0.8173, 0.5, 0.8173, 0.5499, 0.625, 0.04102, 0.625, 0.04102, 0.625, 0.2001, 0.625, 0.2001, 0.625, 0.25, 0.625, 0.3077, 0.625, 0.3077, 0.625, 0.25, 0.8173, 0.5, 0.8173, 0.5499, 0.8173, 0.5499, 0.8173, 0.5, 0.625, 0.2001, 0.625, 0.25, 0.625, 0.25, 0.625, 0.2001, 0.875, 0.5499, 0.8173, 0.5499, 0.8173, 0.5499, 0.875, 0.5499, 0.625, 0.3077, 0.625, 0.25, 0.625, 0.25, 0.625, 0.3077, 0.8173, 0.5499, 0.8173, 0.5, 0.8173, 0.5, 0.8173, 0.5499, 0.8173, 0.5499, 0.8173, 0.5, 0.8173, 0.5, 0.8173, 0.5499, 0.625, 0.04102, 0.625, 0.04102, 0.625, 0.2001, 0.625, 0.2001, 0.8173, 0.5, 0.8173, 0.5499, 0.8173, 0.5499, 0.8173, 0.5, 0.625, 0.25, 0.625, 0.3077, 0.625, 0.3077, 0.625, 0.25, 0.625, 0.2001, 0.625, 0.25, 0.625, 0.25, 0.625, 0.2001, 0.625, 0.25, 0.625, 0.2001, 0.625, 0.2001, 0.625, 0.25, 0.625, 1.0, 0.625, 0.9423, 0.625, 0.9423, 0.625, 1.0, 0.625, 1.0, 0.625, 0.9423, 0.625, 0.9423, 0.625, 1.0, 0.625, 0.04102, 0.625, 0.0, 0.625, 0.0, 0.625, 0.04102, 0.8173, 0.709, 0.8173, 0.75, 0.8173, 0.75, 0.8173, 0.709, 0.625, 0.9423, 0.625, 1.0, 0.625, 1.0, 0.625, 0.9423, 0.875, 0.709, 0.8173, 0.709, 0.8173, 0.5499, 0.875, 0.5499, 0.625, 0.0, 0.625, 0.04102, 0.625, 0.04102, 0.625, 0.0, 0.625, 1.0, 0.625, 0.9423, 0.625, 0.9423, 0.625, 1.0, 0.8173, 0.75, 0.8173, 0.709, 0.8173, 0.709, 0.8173, 0.75, 0.8173, 0.709, 0.875, 0.709, 0.875, 0.709, 0.8173, 0.709, 0.625, 0.04102, 0.625, 0.0, 0.625, 0.0, 0.625, 0.04102, 0.8173, 0.709, 0.875, 0.709, 0.875, 0.5499, 0.8173, 0.5499, 0.625, 0.9423, 0.625, 1.0, 0.625, 1.0, 0.625, 0.9423, 0.625, 0.0, 0.625, 0.04102, 0.625, 0.04102, 0.625, 0.0, 0.8173, 0.709, 0.8173, 0.75, 0.8173, 0.75, 0.8173, 0.709, 0.625, 0.04102, 0.625, 0.0, 0.625, 0.0, 0.625, 0.04102, 0.8173, 0.75, 0.8173, 0.709, 0.8173, 0.709, 0.8173, 0.75, 0.8173, 0.709, 0.875, 0.709, 0.875, 0.709, 0.8173, 0.709, 0.875, 0.709, 0.8173, 0.709, 0.8173, 0.5499, 0.875, 0.5499, 0.625, 1.0, 0.625, 0.9423, 0.625, 0.9423, 0.625, 1.0, 0.8173, 0.709, 0.875, 0.709, 0.875, 0.5499, 0.8173, 0.5499, 0.8173, 0.709, 0.8173, 0.75, 0.8173, 0.75, 0.8173, 0.709, 0.625, 0.9423, 0.625, 1.0, 0.625, 1.0, 0.625, 0.9423, 0.625, 0.0, 0.625, 0.04102, 0.625, 0.04102, 0.625, 0.0, 0.8173, 0.75, 0.8173, 0.709, 0.8173, 0.709, 0.8173, 0.75, 0.8173, 0.709, 0.8173, 0.709, 0.8173, 0.5499, 0.8173, 0.5499, 0.875, 0.709, 0.8173, 0.709, 0.8173, 0.5499, 0.875, 0.5499, 0.8173, 0.709, 0.8173, 0.709, 0.8173, 0.5499, 0.8173, 0.5499, 0.8173, 0.709, 0.875, 0.709, 0.875, 0.5499, 0.8173, 0.5499, 0.625, 0.04102, 0.625, 0.04102, 0.625, 0.2001, 0.625, 0.2001])
me_cube_006.update()
me_plane = bpy.data.meshes.new('Plane')
me_plane.from_pydata([(-1.0, -1.0, -0.02033), (1.0, -1.0, 0.0), (-1.0, 1.0, 0.0), (1.0, 1.0, 0.0)], [], [(0, 1, 3, 2)])
_uv = me_plane.uv_layers.new(name='UVMap')
_uv.uv.foreach_set('vector', [0.0, 0.0, 1.0, 0.0, 1.0, 1.0, 0.0, 1.0])
me_plane.update()
me_plane_001 = bpy.data.meshes.new('Plane.001')
me_plane_001.from_pydata([(-1.0, -1.0, -0.02033), (1.0, -1.0, 0.0), (-1.0, 1.0, 0.0), (1.0, 1.0, 0.0)], [], [(0, 1, 3, 2)])
_uv = me_plane_001.uv_layers.new(name='UVMap')
_uv.uv.foreach_set('vector', [0.0, 0.0, 1.0, 0.0, 1.0, 1.0, 0.0, 1.0])
me_plane_001.update()
me_cylinder_001 = bpy.data.meshes.new('Cylinder.001')
me_cylinder_001.from_pydata([(0.0, 1.0, -1.0), (0.0, 1.0, 1.0), (0.1951, 0.9808, -1.0), (0.1951, 0.9808, 1.0), (0.3827, 0.9239, -1.0), (0.3827, 0.9239, 1.0), (0.5556, 0.8315, -1.0), (0.5556, 0.8315, 1.0), (0.7071, 0.7071, -1.0), (0.7071, 0.7071, 1.0), (0.8315, 0.5556, -1.0), (0.8315, 0.5556, 1.0), (0.9239, 0.3827, -1.0), (0.9239, 0.3827, 1.0), (0.9808, 0.1951, -1.0), (0.9808, 0.1951, 1.0), (1.0, 0.0, -1.0), (1.0, 0.0, 1.0), (0.9808, -0.1951, -1.0), (0.9808, -0.1951, 1.0), (0.9239, -0.3827, -1.0), (0.9239, -0.3827, 1.0), (0.8315, -0.5556, -1.0), (0.8315, -0.5556, 1.0), (0.7071, -0.7071, -1.0), (0.7071, -0.7071, 1.0), (0.5556, -0.8315, -1.0), (0.5556, -0.8315, 1.0), (0.3827, -0.9239, -1.0), (0.3827, -0.9239, 1.0), (0.1951, -0.9808, -1.0), (0.1951, -0.9808, 1.0), (0.0, -1.0, -1.0), (0.0, -1.0, 1.0), (-0.1951, -0.9808, -1.0), (-0.1951, -0.9808, 1.0), (-0.3827, -0.9239, -1.0), (-0.3827, -0.9239, 1.0), (-0.5556, -0.8315, -1.0), (-0.5556, -0.8315, 1.0), (-0.7071, -0.7071, -1.0), (-0.7071, -0.7071, 1.0), (-0.8315, -0.5556, -1.0), (-0.8315, -0.5556, 1.0), (-0.9239, -0.3827, -1.0), (-0.9239, -0.3827, 1.0), (-0.9808, -0.1951, -1.0), (-0.9808, -0.1951, 1.0), (-1.0, 0.0, -1.0), (-1.0, 0.0, 1.0), (-0.9808, 0.1951, -1.0), (-0.9808, 0.1951, 1.0), (-0.9239, 0.3827, -1.0), (-0.9239, 0.3827, 1.0), (-0.8315, 0.5556, -1.0), (-0.8315, 0.5556, 1.0), (-0.7071, 0.7071, -1.0), (-0.7071, 0.7071, 1.0), (-0.5556, 0.8315, -1.0), (-0.5556, 0.8315, 1.0), (-0.3827, 0.9239, -1.0), (-0.3827, 0.9239, 1.0), (-0.1951, 0.9808, -1.0), (-0.1951, 0.9808, 1.0), (0.1951, 0.9808, 4.618), (7.727e-09, 1.0, 4.618), (0.3827, 0.9239, 4.618), (0.5556, 0.8315, 4.618), (0.7071, 0.7071, 4.618), (0.8315, 0.5556, 4.618), (0.9239, 0.3827, 4.618), (0.9808, 0.1951, 4.618), (1.0, 0.0, 4.618), (0.9808, -0.1951, 4.618), (0.9239, -0.3827, 4.618), (0.8315, -0.5556, 4.618), (0.7071, -0.7071, 4.618), (0.5556, -0.8315, 4.618), (0.3827, -0.9239, 4.618), (0.1951, -0.9808, 4.618), (7.727e-09, -1.0, 4.618), (-0.1951, -0.9808, 4.618), (-0.3827, -0.9239, 4.618), (-0.5556, -0.8315, 4.618), (-0.7071, -0.7071, 4.618), (-0.8315, -0.5556, 4.618), (-0.9239, -0.3827, 4.618), (-0.9808, -0.1951, 4.618), (-1.0, 0.0, 4.618), (-0.9808, 0.1951, 4.618), (-0.9239, 0.3827, 4.618), (-0.8315, 0.5556, 4.618), (-0.7071, 0.7071, 4.618), (-0.5556, 0.8315, 4.618), (-0.3827, 0.9239, 4.618), (-0.1951, 0.9808, 4.618), (1.667e-08, 1.0, 4.592), (0.1951, 0.9808, 4.592), (0.3827, 0.9239, 4.592), (0.5556, 0.8315, 4.592), (0.7071, 0.7071, 4.592), (0.8315, 0.5556, 4.592), (0.9239, 0.3827, 4.592), (0.9808, 0.1951, 4.592), (1.0, 0.0, 4.592), (0.9808, -0.1951, 4.592), (0.9239, -0.3827, 4.592), (0.8315, -0.5556, 4.592), (0.7071, -0.7071, 4.592), (0.5556, -0.8315, 4.592), (0.3827, -0.9239, 4.592), (0.1951, -0.9808, 4.592), (1.667e-08, -1.0, 4.592), (-0.1951, -0.9808, 4.592), (-0.3827, -0.9239, 4.592), (-0.5556, -0.8315, 4.592), (-0.7071, -0.7071, 4.592), (-0.8315, -0.5556, 4.592), (-0.9239, -0.3827, 4.592), (-0.9808, -0.1951, 4.592), (-1.0, 0.0, 4.592), (-0.9808, 0.1951, 4.592), (-0.9239, 0.3827, 4.592), (-0.8315, 0.5556, 4.592), (-0.7071, 0.7071, 4.592), (-0.5556, 0.8315, 4.592), (-0.3827, 0.9239, 4.592), (-0.1951, 0.9808, 4.592)], [], [(0, 1, 3, 2), (2, 3, 5, 4), (4, 5, 7, 6), (6, 7, 9, 8), (8, 9, 11, 10), (10, 11, 13, 12), (12, 13, 15, 14), (14, 15, 17, 16), (16, 17, 19, 18), (18, 19, 21, 20), (20, 21, 23, 22), (22, 23, 25, 24), (24, 25, 27, 26), (26, 27, 29, 28), (28, 29, 31, 30), (30, 31, 33, 32), (32, 33, 35, 34), (34, 35, 37, 36), (36, 37, 39, 38), (38, 39, 41, 40), (40, 41, 43, 42), (42, 43, 45, 44), (44, 45, 47, 46), (46, 47, 49, 48), (48, 49, 51, 50), (50, 51, 53, 52), (52, 53, 55, 54), (54, 55, 57, 56), (56, 57, 59, 58), (58, 59, 61, 60), (15, 13, 70, 71), (60, 61, 63, 62), (62, 63, 1, 0), (38, 40, 116, 115), (64, 65, 95, 94, 93, 92, 91, 90, 89, 88, 87, 86, 85, 84, 83, 82, 81, 80, 79, 78, 77, 76, 75, 74, 73, 72, 71, 70, 69, 68, 67, 66), (33, 31, 79, 80), (51, 49, 88, 89), (7, 5, 66, 67), (25, 23, 75, 76), (43, 41, 84, 85), (61, 59, 93, 94), (17, 15, 71, 72), (35, 33, 80, 81), (53, 51, 89, 90), (9, 7, 67, 68), (27, 25, 76, 77), (45, 43, 85, 86), (63, 61, 94, 95), (19, 17, 72, 73), (37, 35, 81, 82), (55, 53, 90, 91), (11, 9, 68, 69), (29, 27, 77, 78), (47, 45, 86, 87), (3, 1, 65, 64), (1, 63, 95, 65), (21, 19, 73, 74), (39, 37, 82, 83), (57, 55, 91, 92), (13, 11, 69, 70), (31, 29, 78, 79), (49, 47, 87, 88), (5, 3, 64, 66), (23, 21, 74, 75), (41, 39, 83, 84), (59, 57, 92, 93), (96, 97, 98, 99, 100, 101, 102, 103, 104, 105, 106, 107, 108, 109, 110, 111, 112, 113, 114, 115, 116, 117, 118, 119, 120, 121, 122, 123, 124, 125, 126, 127), (56, 58, 125, 124), (12, 14, 103, 102), (30, 32, 112, 111), (48, 50, 121, 120), (4, 6, 99, 98), (22, 24, 108, 107), (40, 42, 117, 116), (58, 60, 126, 125), (14, 16, 104, 103), (32, 34, 113, 112), (50, 52, 122, 121), (6, 8, 100, 99), (24, 26, 109, 108), (42, 44, 118, 117), (60, 62, 127, 126), (16, 18, 105, 104), (34, 36, 114, 113), (52, 54, 123, 122), (8, 10, 101, 100), (26, 28, 110, 109), (44, 46, 119, 118), (0, 2, 97, 96), (62, 0, 96, 127), (18, 20, 106, 105), (36, 38, 115, 114), (54, 56, 124, 123), (10, 12, 102, 101), (28, 30, 111, 110), (46, 48, 120, 119), (2, 4, 98, 97), (20, 22, 107, 106)])
_uv = me_cylinder_001.uv_layers.new(name='UVMap')
_uv.uv.foreach_set('vector', [1.0, 0.5, 1.0, 1.0, 0.9688, 1.0, 0.9688, 0.5, 0.9688, 0.5, 0.9688, 1.0, 0.9375, 1.0, 0.9375, 0.5, 0.9375, 0.5, 0.9375, 1.0, 0.9062, 1.0, 0.9062, 0.5, 0.9062, 0.5, 0.9062, 1.0, 0.875, 1.0, 0.875, 0.5, 0.875, 0.5, 0.875, 1.0, 0.8438, 1.0, 0.8438, 0.5, 0.8438, 0.5, 0.8438, 1.0, 0.8125, 1.0, 0.8125, 0.5, 0.8125, 0.5, 0.8125, 1.0, 0.7812, 1.0, 0.7812, 0.5, 0.7812, 0.5, 0.7812, 1.0, 0.75, 1.0, 0.75, 0.5, 0.75, 0.5, 0.75, 1.0, 0.7188, 1.0, 0.7188, 0.5, 0.7188, 0.5, 0.7188, 1.0, 0.6875, 1.0, 0.6875, 0.5, 0.6875, 0.5, 0.6875, 1.0, 0.6562, 1.0, 0.6562, 0.5, 0.6562, 0.5, 0.6562, 1.0, 0.625, 1.0, 0.625, 0.5, 0.625, 0.5, 0.625, 1.0, 0.5938, 1.0, 0.5938, 0.5, 0.5938, 0.5, 0.5938, 1.0, 0.5625, 1.0, 0.5625, 0.5, 0.5625, 0.5, 0.5625, 1.0, 0.5312, 1.0, 0.5312, 0.5, 0.5312, 0.5, 0.5312, 1.0, 0.5, 1.0, 0.5, 0.5, 0.5, 0.5, 0.5, 1.0, 0.4688, 1.0, 0.4688, 0.5, 0.4688, 0.5, 0.4688, 1.0, 0.4375, 1.0, 0.4375, 0.5, 0.4375, 0.5, 0.4375, 1.0, 0.4062, 1.0, 0.4062, 0.5, 0.4062, 0.5, 0.4062, 1.0, 0.375, 1.0, 0.375, 0.5, 0.375, 0.5, 0.375, 1.0, 0.3438, 1.0, 0.3438, 0.5, 0.3438, 0.5, 0.3438, 1.0, 0.3125, 1.0, 0.3125, 0.5, 0.3125, 0.5, 0.3125, 1.0, 0.2812, 1.0, 0.2812, 0.5, 0.2812, 0.5, 0.2812, 1.0, 0.25, 1.0, 0.25, 0.5, 0.25, 0.5, 0.25, 1.0, 0.2188, 1.0, 0.2188, 0.5, 0.2188, 0.5, 0.2188, 1.0, 0.1875, 1.0, 0.1875, 0.5, 0.1875, 0.5, 0.1875, 1.0, 0.1562, 1.0, 0.1562, 0.5, 0.1562, 0.5, 0.1562, 1.0, 0.125, 1.0, 0.125, 0.5, 0.125, 0.5, 0.125, 1.0, 0.09375, 1.0, 0.09375, 0.5, 0.09375, 0.5, 0.09375, 1.0, 0.0625, 1.0, 0.0625, 0.5, 0.7812, 1.0, 0.8125, 1.0, 0.8125, 1.0, 0.7812, 1.0, 0.0625, 0.5, 0.0625, 1.0, 0.03125, 1.0, 0.03125, 0.5, 0.03125, 0.5, 0.03125, 1.0, 0.0, 1.0, 0.0, 0.5, 0.4062, 0.5, 0.375, 0.5, 0.375, 0.5, 0.4062, 0.5, 0.2968, 0.4854, 0.25, 0.49, 0.2032, 0.4854, 0.1582, 0.4717, 0.1167, 0.4496, 0.08029, 0.4197, 0.05045, 0.3833, 0.02827, 0.3418, 0.01461, 0.2968, 0.01, 0.25, 0.01461, 0.2032, 0.02827, 0.1582, 0.05045, 0.1167, 0.08029, 0.08029, 0.1167, 0.05045, 0.1582, 0.02827, 0.2032, 0.01461, 0.25, 0.01, 0.2968, 0.01461, 0.3418, 0.02827, 0.3833, 0.05045, 0.4197, 0.08029, 0.4496, 0.1167, 0.4717, 0.1582, 0.4854, 0.2032, 0.49, 0.25, 0.4854, 0.2968, 0.4717, 0.3418, 0.4496, 0.3833, 0.4197, 0.4197, 0.3833, 0.4496, 0.3418, 0.4717, 0.5, 1.0, 0.5312, 1.0, 0.5312, 1.0, 0.5, 1.0, 0.2188, 1.0, 0.25, 1.0, 0.25, 1.0, 0.2188, 1.0, 0.9062, 1.0, 0.9375, 1.0, 0.9375, 1.0, 0.9062, 1.0, 0.625, 1.0, 0.6562, 1.0, 0.6562, 1.0, 0.625, 1.0, 0.3438, 1.0, 0.375, 1.0, 0.375, 1.0, 0.3438, 1.0, 0.0625, 1.0, 0.09375, 1.0, 0.09375, 1.0, 0.0625, 1.0, 0.75, 1.0, 0.7812, 1.0, 0.7812, 1.0, 0.75, 1.0, 0.4688, 1.0, 0.5, 1.0, 0.5, 1.0, 0.4688, 1.0, 0.1875, 1.0, 0.2188, 1.0, 0.2188, 1.0, 0.1875, 1.0, 0.875, 1.0, 0.9062, 1.0, 0.9062, 1.0, 0.875, 1.0, 0.5938, 1.0, 0.625, 1.0, 0.625, 1.0, 0.5938, 1.0, 0.3125, 1.0, 0.3438, 1.0, 0.3438, 1.0, 0.3125, 1.0, 0.03125, 1.0, 0.0625, 1.0, 0.0625, 1.0, 0.03125, 1.0, 0.7188, 1.0, 0.75, 1.0, 0.75, 1.0, 0.7188, 1.0, 0.4375, 1.0, 0.4688, 1.0, 0.4688, 1.0, 0.4375, 1.0, 0.1562, 1.0, 0.1875, 1.0, 0.1875, 1.0, 0.1562, 1.0, 0.8438, 1.0, 0.875, 1.0, 0.875, 1.0, 0.8438, 1.0, 0.5625, 1.0, 0.5938, 1.0, 0.5938, 1.0, 0.5625, 1.0, 0.2812, 1.0, 0.3125, 1.0, 0.3125, 1.0, 0.2812, 1.0, 0.9688, 1.0, 1.0, 1.0, 1.0, 1.0, 0.9688, 1.0, 0.0, 1.0, 0.03125, 1.0, 0.03125, 1.0, 0.0, 1.0, 0.6875, 1.0, 0.7188, 1.0, 0.7188, 1.0, 0.6875, 1.0, 0.4062, 1.0, 0.4375, 1.0, 0.4375, 1.0, 0.4062, 1.0, 0.125, 1.0, 0.1562, 1.0, 0.1562, 1.0, 0.125, 1.0, 0.8125, 1.0, 0.8438, 1.0, 0.8438, 1.0, 0.8125, 1.0, 0.5312, 1.0, 0.5625, 1.0, 0.5625, 1.0, 0.5312, 1.0, 0.25, 1.0, 0.2812, 1.0, 0.2812, 1.0, 0.25, 1.0, 0.9375, 1.0, 0.9688, 1.0, 0.9688, 1.0, 0.9375, 1.0, 0.6562, 1.0, 0.6875, 1.0, 0.6875, 1.0, 0.6562, 1.0, 0.375, 1.0, 0.4062, 1.0, 0.4062, 1.0, 0.375, 1.0, 0.09375, 1.0, 0.125, 1.0, 0.125, 1.0, 0.09375, 1.0, 0.75, 0.49, 0.7968, 0.4854, 0.8418, 0.4717, 0.8833, 0.4496, 0.9197, 0.4197, 0.9496, 0.3833, 0.9717, 0.3418, 0.9854, 0.2968, 0.99, 0.25, 0.9854, 0.2032, 0.9717, 0.1582, 0.9496, 0.1167, 0.9197, 0.08029, 0.8833, 0.05045, 0.8418, 0.02827, 0.7968, 0.01461, 0.75, 0.01, 0.7032, 0.01461, 0.6582, 0.02827, 0.6167, 0.05045, 0.5803, 0.08029, 0.5504, 0.1167, 0.5283, 0.1582, 0.5146, 0.2032, 0.51, 0.25, 0.5146, 0.2968, 0.5283, 0.3418, 0.5504, 0.3833, 0.5803, 0.4197, 0.6167, 0.4496, 0.6582, 0.4717, 0.7032, 0.4854, 0.125, 0.5, 0.09375, 0.5, 0.09375, 0.5, 0.125, 0.5, 0.8125, 0.5, 0.7812, 0.5, 0.7812, 0.5, 0.8125, 0.5, 0.5312, 0.5, 0.5, 0.5, 0.5, 0.5, 0.5312, 0.5, 0.25, 0.5, 0.2188, 0.5, 0.2188, 0.5, 0.25, 0.5, 0.9375, 0.5, 0.9062, 0.5, 0.9062, 0.5, 0.9375, 0.5, 0.6562, 0.5, 0.625, 0.5, 0.625, 0.5, 0.6562, 0.5, 0.375, 0.5, 0.3438, 0.5, 0.3438, 0.5, 0.375, 0.5, 0.09375, 0.5, 0.0625, 0.5, 0.0625, 0.5, 0.09375, 0.5, 0.7812, 0.5, 0.75, 0.5, 0.75, 0.5, 0.7812, 0.5, 0.5, 0.5, 0.4688, 0.5, 0.4688, 0.5, 0.5, 0.5, 0.2188, 0.5, 0.1875, 0.5, 0.1875, 0.5, 0.2188, 0.5, 0.9062, 0.5, 0.875, 0.5, 0.875, 0.5, 0.9062, 0.5, 0.625, 0.5, 0.5938, 0.5, 0.5938, 0.5, 0.625, 0.5, 0.3438, 0.5, 0.3125, 0.5, 0.3125, 0.5, 0.3438, 0.5, 0.0625, 0.5, 0.03125, 0.5, 0.03125, 0.5, 0.0625, 0.5, 0.75, 0.5, 0.7188, 0.5, 0.7188, 0.5, 0.75, 0.5, 0.4688, 0.5, 0.4375, 0.5, 0.4375, 0.5, 0.4688, 0.5, 0.1875, 0.5, 0.1562, 0.5, 0.1562, 0.5, 0.1875, 0.5, 0.875, 0.5, 0.8438, 0.5, 0.8438, 0.5, 0.875, 0.5, 0.5938, 0.5, 0.5625, 0.5, 0.5625, 0.5, 0.5938, 0.5, 0.3125, 0.5, 0.2812, 0.5, 0.2812, 0.5, 0.3125, 0.5, 1.0, 0.5, 0.9688, 0.5, 0.9688, 0.5, 1.0, 0.5, 0.03125, 0.5, 0.0, 0.5, 0.0, 0.5, 0.03125, 0.5, 0.7188, 0.5, 0.6875, 0.5, 0.6875, 0.5, 0.7188, 0.5, 0.4375, 0.5, 0.4062, 0.5, 0.4062, 0.5, 0.4375, 0.5, 0.1562, 0.5, 0.125, 0.5, 0.125, 0.5, 0.1562, 0.5, 0.8438, 0.5, 0.8125, 0.5, 0.8125, 0.5, 0.8438, 0.5, 0.5625, 0.5, 0.5312, 0.5, 0.5312, 0.5, 0.5625, 0.5, 0.2812, 0.5, 0.25, 0.5, 0.25, 0.5, 0.2812, 0.5, 0.9688, 0.5, 0.9375, 0.5, 0.9375, 0.5, 0.9688, 0.5, 0.6875, 0.5, 0.6562, 0.5, 0.6562, 0.5, 0.6875, 0.5])
me_cylinder_001.update()
me_cylinder_002 = bpy.data.meshes.new('Cylinder.002')
me_cylinder_002.from_pydata([(0.0, 1.0, -1.0), (0.0, 1.0, 1.0), (0.1951, 0.9808, -1.0), (0.1951, 0.9808, 1.0), (0.3827, 0.9239, -1.0), (0.3827, 0.9239, 1.0), (0.5556, 0.8315, -1.0), (0.5556, 0.8315, 1.0), (0.7071, 0.7071, -1.0), (0.7071, 0.7071, 1.0), (0.8315, 0.5556, -1.0), (0.8315, 0.5556, 1.0), (0.9239, 0.3827, -1.0), (0.9239, 0.3827, 1.0), (0.9808, 0.1951, -1.0), (0.9808, 0.1951, 1.0), (1.0, 0.0, -1.0), (1.0, 0.0, 1.0), (0.9808, -0.1951, -1.0), (0.9808, -0.1951, 1.0), (0.9239, -0.3827, -1.0), (0.9239, -0.3827, 1.0), (0.8315, -0.5556, -1.0), (0.8315, -0.5556, 1.0), (0.7071, -0.7071, -1.0), (0.7071, -0.7071, 1.0), (0.5556, -0.8315, -1.0), (0.5556, -0.8315, 1.0), (0.3827, -0.9239, -1.0), (0.3827, -0.9239, 1.0), (0.1951, -0.9808, -1.0), (0.1951, -0.9808, 1.0), (0.0, -1.0, -1.0), (0.0, -1.0, 1.0), (-0.1951, -0.9808, -1.0), (-0.1951, -0.9808, 1.0), (-0.3827, -0.9239, -1.0), (-0.3827, -0.9239, 1.0), (-0.5556, -0.8315, -1.0), (-0.5556, -0.8315, 1.0), (-0.7071, -0.7071, -1.0), (-0.7071, -0.7071, 1.0), (-0.8315, -0.5556, -1.0), (-0.8315, -0.5556, 1.0), (-0.9239, -0.3827, -1.0), (-0.9239, -0.3827, 1.0), (-0.9808, -0.1951, -1.0), (-0.9808, -0.1951, 1.0), (-1.0, 0.0, -1.0), (-1.0, 0.0, 1.0), (-0.9808, 0.1951, -1.0), (-0.9808, 0.1951, 1.0), (-0.9239, 0.3827, -1.0), (-0.9239, 0.3827, 1.0), (-0.8315, 0.5556, -1.0), (-0.8315, 0.5556, 1.0), (-0.7071, 0.7071, -1.0), (-0.7071, 0.7071, 1.0), (-0.5556, 0.8315, -1.0), (-0.5556, 0.8315, 1.0), (-0.3827, 0.9239, -1.0), (-0.3827, 0.9239, 1.0), (-0.1951, 0.9808, -1.0), (-0.1951, 0.9808, 1.0), (0.1951, 0.9808, 4.618), (7.727e-09, 1.0, 4.618), (0.3827, 0.9239, 4.618), (0.5556, 0.8315, 4.618), (0.7071, 0.7071, 4.618), (0.8315, 0.5556, 4.618), (0.9239, 0.3827, 4.618), (0.9808, 0.1951, 4.618), (1.0, 0.0, 4.618), (0.9808, -0.1951, 4.618), (0.9239, -0.3827, 4.618), (0.8315, -0.5556, 4.618), (0.7071, -0.7071, 4.618), (0.5556, -0.8315, 4.618), (0.3827, -0.9239, 4.618), (0.1951, -0.9808, 4.618), (7.727e-09, -1.0, 4.618), (-0.1951, -0.9808, 4.618), (-0.3827, -0.9239, 4.618), (-0.5556, -0.8315, 4.618), (-0.7071, -0.7071, 4.618), (-0.8315, -0.5556, 4.618), (-0.9239, -0.3827, 4.618), (-0.9808, -0.1951, 4.618), (-1.0, 0.0, 4.618), (-0.9808, 0.1951, 4.618), (-0.9239, 0.3827, 4.618), (-0.8315, 0.5556, 4.618), (-0.7071, 0.7071, 4.618), (-0.5556, 0.8315, 4.618), (-0.3827, 0.9239, 4.618), (-0.1951, 0.9808, 4.618), (1.667e-08, 1.0, 4.592), (0.1951, 0.9808, 4.592), (0.3827, 0.9239, 4.592), (0.5556, 0.8315, 4.592), (0.7071, 0.7071, 4.592), (0.8315, 0.5556, 4.592), (0.9239, 0.3827, 4.592), (0.9808, 0.1951, 4.592), (1.0, 0.0, 4.592), (0.9808, -0.1951, 4.592), (0.9239, -0.3827, 4.592), (0.8315, -0.5556, 4.592), (0.7071, -0.7071, 4.592), (0.5556, -0.8315, 4.592), (0.3827, -0.9239, 4.592), (0.1951, -0.9808, 4.592), (1.667e-08, -1.0, 4.592), (-0.1951, -0.9808, 4.592), (-0.3827, -0.9239, 4.592), (-0.5556, -0.8315, 4.592), (-0.7071, -0.7071, 4.592), (-0.8315, -0.5556, 4.592), (-0.9239, -0.3827, 4.592), (-0.9808, -0.1951, 4.592), (-1.0, 0.0, 4.592), (-0.9808, 0.1951, 4.592), (-0.9239, 0.3827, 4.592), (-0.8315, 0.5556, 4.592), (-0.7071, 0.7071, 4.592), (-0.5556, 0.8315, 4.592), (-0.3827, 0.9239, 4.592), (-0.1951, 0.9808, 4.592)], [], [(0, 1, 3, 2), (2, 3, 5, 4), (4, 5, 7, 6), (6, 7, 9, 8), (8, 9, 11, 10), (10, 11, 13, 12), (12, 13, 15, 14), (14, 15, 17, 16), (16, 17, 19, 18), (18, 19, 21, 20), (20, 21, 23, 22), (22, 23, 25, 24), (24, 25, 27, 26), (26, 27, 29, 28), (28, 29, 31, 30), (30, 31, 33, 32), (32, 33, 35, 34), (34, 35, 37, 36), (36, 37, 39, 38), (38, 39, 41, 40), (40, 41, 43, 42), (42, 43, 45, 44), (44, 45, 47, 46), (46, 47, 49, 48), (48, 49, 51, 50), (50, 51, 53, 52), (52, 53, 55, 54), (54, 55, 57, 56), (56, 57, 59, 58), (58, 59, 61, 60), (15, 13, 70, 71), (60, 61, 63, 62), (62, 63, 1, 0), (38, 40, 116, 115), (64, 65, 95, 94, 93, 92, 91, 90, 89, 88, 87, 86, 85, 84, 83, 82, 81, 80, 79, 78, 77, 76, 75, 74, 73, 72, 71, 70, 69, 68, 67, 66), (33, 31, 79, 80), (51, 49, 88, 89), (7, 5, 66, 67), (25, 23, 75, 76), (43, 41, 84, 85), (61, 59, 93, 94), (17, 15, 71, 72), (35, 33, 80, 81), (53, 51, 89, 90), (9, 7, 67, 68), (27, 25, 76, 77), (45, 43, 85, 86), (63, 61, 94, 95), (19, 17, 72, 73), (37, 35, 81, 82), (55, 53, 90, 91), (11, 9, 68, 69), (29, 27, 77, 78), (47, 45, 86, 87), (3, 1, 65, 64), (1, 63, 95, 65), (21, 19, 73, 74), (39, 37, 82, 83), (57, 55, 91, 92), (13, 11, 69, 70), (31, 29, 78, 79), (49, 47, 87, 88), (5, 3, 64, 66), (23, 21, 74, 75), (41, 39, 83, 84), (59, 57, 92, 93), (96, 97, 98, 99, 100, 101, 102, 103, 104, 105, 106, 107, 108, 109, 110, 111, 112, 113, 114, 115, 116, 117, 118, 119, 120, 121, 122, 123, 124, 125, 126, 127), (56, 58, 125, 124), (12, 14, 103, 102), (30, 32, 112, 111), (48, 50, 121, 120), (4, 6, 99, 98), (22, 24, 108, 107), (40, 42, 117, 116), (58, 60, 126, 125), (14, 16, 104, 103), (32, 34, 113, 112), (50, 52, 122, 121), (6, 8, 100, 99), (24, 26, 109, 108), (42, 44, 118, 117), (60, 62, 127, 126), (16, 18, 105, 104), (34, 36, 114, 113), (52, 54, 123, 122), (8, 10, 101, 100), (26, 28, 110, 109), (44, 46, 119, 118), (0, 2, 97, 96), (62, 0, 96, 127), (18, 20, 106, 105), (36, 38, 115, 114), (54, 56, 124, 123), (10, 12, 102, 101), (28, 30, 111, 110), (46, 48, 120, 119), (2, 4, 98, 97), (20, 22, 107, 106)])
_uv = me_cylinder_002.uv_layers.new(name='UVMap')
_uv.uv.foreach_set('vector', [1.0, 0.5, 1.0, 1.0, 0.9688, 1.0, 0.9688, 0.5, 0.9688, 0.5, 0.9688, 1.0, 0.9375, 1.0, 0.9375, 0.5, 0.9375, 0.5, 0.9375, 1.0, 0.9062, 1.0, 0.9062, 0.5, 0.9062, 0.5, 0.9062, 1.0, 0.875, 1.0, 0.875, 0.5, 0.875, 0.5, 0.875, 1.0, 0.8438, 1.0, 0.8438, 0.5, 0.8438, 0.5, 0.8438, 1.0, 0.8125, 1.0, 0.8125, 0.5, 0.8125, 0.5, 0.8125, 1.0, 0.7812, 1.0, 0.7812, 0.5, 0.7812, 0.5, 0.7812, 1.0, 0.75, 1.0, 0.75, 0.5, 0.75, 0.5, 0.75, 1.0, 0.7188, 1.0, 0.7188, 0.5, 0.7188, 0.5, 0.7188, 1.0, 0.6875, 1.0, 0.6875, 0.5, 0.6875, 0.5, 0.6875, 1.0, 0.6562, 1.0, 0.6562, 0.5, 0.6562, 0.5, 0.6562, 1.0, 0.625, 1.0, 0.625, 0.5, 0.625, 0.5, 0.625, 1.0, 0.5938, 1.0, 0.5938, 0.5, 0.5938, 0.5, 0.5938, 1.0, 0.5625, 1.0, 0.5625, 0.5, 0.5625, 0.5, 0.5625, 1.0, 0.5312, 1.0, 0.5312, 0.5, 0.5312, 0.5, 0.5312, 1.0, 0.5, 1.0, 0.5, 0.5, 0.5, 0.5, 0.5, 1.0, 0.4688, 1.0, 0.4688, 0.5, 0.4688, 0.5, 0.4688, 1.0, 0.4375, 1.0, 0.4375, 0.5, 0.4375, 0.5, 0.4375, 1.0, 0.4062, 1.0, 0.4062, 0.5, 0.4062, 0.5, 0.4062, 1.0, 0.375, 1.0, 0.375, 0.5, 0.375, 0.5, 0.375, 1.0, 0.3438, 1.0, 0.3438, 0.5, 0.3438, 0.5, 0.3438, 1.0, 0.3125, 1.0, 0.3125, 0.5, 0.3125, 0.5, 0.3125, 1.0, 0.2812, 1.0, 0.2812, 0.5, 0.2812, 0.5, 0.2812, 1.0, 0.25, 1.0, 0.25, 0.5, 0.25, 0.5, 0.25, 1.0, 0.2188, 1.0, 0.2188, 0.5, 0.2188, 0.5, 0.2188, 1.0, 0.1875, 1.0, 0.1875, 0.5, 0.1875, 0.5, 0.1875, 1.0, 0.1562, 1.0, 0.1562, 0.5, 0.1562, 0.5, 0.1562, 1.0, 0.125, 1.0, 0.125, 0.5, 0.125, 0.5, 0.125, 1.0, 0.09375, 1.0, 0.09375, 0.5, 0.09375, 0.5, 0.09375, 1.0, 0.0625, 1.0, 0.0625, 0.5, 0.7812, 1.0, 0.8125, 1.0, 0.8125, 1.0, 0.7812, 1.0, 0.0625, 0.5, 0.0625, 1.0, 0.03125, 1.0, 0.03125, 0.5, 0.03125, 0.5, 0.03125, 1.0, 0.0, 1.0, 0.0, 0.5, 0.4062, 0.5, 0.375, 0.5, 0.375, 0.5, 0.4062, 0.5, 0.2968, 0.4854, 0.25, 0.49, 0.2032, 0.4854, 0.1582, 0.4717, 0.1167, 0.4496, 0.08029, 0.4197, 0.05045, 0.3833, 0.02827, 0.3418, 0.01461, 0.2968, 0.01, 0.25, 0.01461, 0.2032, 0.02827, 0.1582, 0.05045, 0.1167, 0.08029, 0.08029, 0.1167, 0.05045, 0.1582, 0.02827, 0.2032, 0.01461, 0.25, 0.01, 0.2968, 0.01461, 0.3418, 0.02827, 0.3833, 0.05045, 0.4197, 0.08029, 0.4496, 0.1167, 0.4717, 0.1582, 0.4854, 0.2032, 0.49, 0.25, 0.4854, 0.2968, 0.4717, 0.3418, 0.4496, 0.3833, 0.4197, 0.4197, 0.3833, 0.4496, 0.3418, 0.4717, 0.5, 1.0, 0.5312, 1.0, 0.5312, 1.0, 0.5, 1.0, 0.2188, 1.0, 0.25, 1.0, 0.25, 1.0, 0.2188, 1.0, 0.9062, 1.0, 0.9375, 1.0, 0.9375, 1.0, 0.9062, 1.0, 0.625, 1.0, 0.6562, 1.0, 0.6562, 1.0, 0.625, 1.0, 0.3438, 1.0, 0.375, 1.0, 0.375, 1.0, 0.3438, 1.0, 0.0625, 1.0, 0.09375, 1.0, 0.09375, 1.0, 0.0625, 1.0, 0.75, 1.0, 0.7812, 1.0, 0.7812, 1.0, 0.75, 1.0, 0.4688, 1.0, 0.5, 1.0, 0.5, 1.0, 0.4688, 1.0, 0.1875, 1.0, 0.2188, 1.0, 0.2188, 1.0, 0.1875, 1.0, 0.875, 1.0, 0.9062, 1.0, 0.9062, 1.0, 0.875, 1.0, 0.5938, 1.0, 0.625, 1.0, 0.625, 1.0, 0.5938, 1.0, 0.3125, 1.0, 0.3438, 1.0, 0.3438, 1.0, 0.3125, 1.0, 0.03125, 1.0, 0.0625, 1.0, 0.0625, 1.0, 0.03125, 1.0, 0.7188, 1.0, 0.75, 1.0, 0.75, 1.0, 0.7188, 1.0, 0.4375, 1.0, 0.4688, 1.0, 0.4688, 1.0, 0.4375, 1.0, 0.1562, 1.0, 0.1875, 1.0, 0.1875, 1.0, 0.1562, 1.0, 0.8438, 1.0, 0.875, 1.0, 0.875, 1.0, 0.8438, 1.0, 0.5625, 1.0, 0.5938, 1.0, 0.5938, 1.0, 0.5625, 1.0, 0.2812, 1.0, 0.3125, 1.0, 0.3125, 1.0, 0.2812, 1.0, 0.9688, 1.0, 1.0, 1.0, 1.0, 1.0, 0.9688, 1.0, 0.0, 1.0, 0.03125, 1.0, 0.03125, 1.0, 0.0, 1.0, 0.6875, 1.0, 0.7188, 1.0, 0.7188, 1.0, 0.6875, 1.0, 0.4062, 1.0, 0.4375, 1.0, 0.4375, 1.0, 0.4062, 1.0, 0.125, 1.0, 0.1562, 1.0, 0.1562, 1.0, 0.125, 1.0, 0.8125, 1.0, 0.8438, 1.0, 0.8438, 1.0, 0.8125, 1.0, 0.5312, 1.0, 0.5625, 1.0, 0.5625, 1.0, 0.5312, 1.0, 0.25, 1.0, 0.2812, 1.0, 0.2812, 1.0, 0.25, 1.0, 0.9375, 1.0, 0.9688, 1.0, 0.9688, 1.0, 0.9375, 1.0, 0.6562, 1.0, 0.6875, 1.0, 0.6875, 1.0, 0.6562, 1.0, 0.375, 1.0, 0.4062, 1.0, 0.4062, 1.0, 0.375, 1.0, 0.09375, 1.0, 0.125, 1.0, 0.125, 1.0, 0.09375, 1.0, 0.75, 0.49, 0.7968, 0.4854, 0.8418, 0.4717, 0.8833, 0.4496, 0.9197, 0.4197, 0.9496, 0.3833, 0.9717, 0.3418, 0.9854, 0.2968, 0.99, 0.25, 0.9854, 0.2032, 0.9717, 0.1582, 0.9496, 0.1167, 0.9197, 0.08029, 0.8833, 0.05045, 0.8418, 0.02827, 0.7968, 0.01461, 0.75, 0.01, 0.7032, 0.01461, 0.6582, 0.02827, 0.6167, 0.05045, 0.5803, 0.08029, 0.5504, 0.1167, 0.5283, 0.1582, 0.5146, 0.2032, 0.51, 0.25, 0.5146, 0.2968, 0.5283, 0.3418, 0.5504, 0.3833, 0.5803, 0.4197, 0.6167, 0.4496, 0.6582, 0.4717, 0.7032, 0.4854, 0.125, 0.5, 0.09375, 0.5, 0.09375, 0.5, 0.125, 0.5, 0.8125, 0.5, 0.7812, 0.5, 0.7812, 0.5, 0.8125, 0.5, 0.5312, 0.5, 0.5, 0.5, 0.5, 0.5, 0.5312, 0.5, 0.25, 0.5, 0.2188, 0.5, 0.2188, 0.5, 0.25, 0.5, 0.9375, 0.5, 0.9062, 0.5, 0.9062, 0.5, 0.9375, 0.5, 0.6562, 0.5, 0.625, 0.5, 0.625, 0.5, 0.6562, 0.5, 0.375, 0.5, 0.3438, 0.5, 0.3438, 0.5, 0.375, 0.5, 0.09375, 0.5, 0.0625, 0.5, 0.0625, 0.5, 0.09375, 0.5, 0.7812, 0.5, 0.75, 0.5, 0.75, 0.5, 0.7812, 0.5, 0.5, 0.5, 0.4688, 0.5, 0.4688, 0.5, 0.5, 0.5, 0.2188, 0.5, 0.1875, 0.5, 0.1875, 0.5, 0.2188, 0.5, 0.9062, 0.5, 0.875, 0.5, 0.875, 0.5, 0.9062, 0.5, 0.625, 0.5, 0.5938, 0.5, 0.5938, 0.5, 0.625, 0.5, 0.3438, 0.5, 0.3125, 0.5, 0.3125, 0.5, 0.3438, 0.5, 0.0625, 0.5, 0.03125, 0.5, 0.03125, 0.5, 0.0625, 0.5, 0.75, 0.5, 0.7188, 0.5, 0.7188, 0.5, 0.75, 0.5, 0.4688, 0.5, 0.4375, 0.5, 0.4375, 0.5, 0.4688, 0.5, 0.1875, 0.5, 0.1562, 0.5, 0.1562, 0.5, 0.1875, 0.5, 0.875, 0.5, 0.8438, 0.5, 0.8438, 0.5, 0.875, 0.5, 0.5938, 0.5, 0.5625, 0.5, 0.5625, 0.5, 0.5938, 0.5, 0.3125, 0.5, 0.2812, 0.5, 0.2812, 0.5, 0.3125, 0.5, 1.0, 0.5, 0.9688, 0.5, 0.9688, 0.5, 1.0, 0.5, 0.03125, 0.5, 0.0, 0.5, 0.0, 0.5, 0.03125, 0.5, 0.7188, 0.5, 0.6875, 0.5, 0.6875, 0.5, 0.7188, 0.5, 0.4375, 0.5, 0.4062, 0.5, 0.4062, 0.5, 0.4375, 0.5, 0.1562, 0.5, 0.125, 0.5, 0.125, 0.5, 0.1562, 0.5, 0.8438, 0.5, 0.8125, 0.5, 0.8125, 0.5, 0.8438, 0.5, 0.5625, 0.5, 0.5312, 0.5, 0.5312, 0.5, 0.5625, 0.5, 0.2812, 0.5, 0.25, 0.5, 0.25, 0.5, 0.2812, 0.5, 0.9688, 0.5, 0.9375, 0.5, 0.9375, 0.5, 0.9688, 0.5, 0.6875, 0.5, 0.6562, 0.5, 0.6562, 0.5, 0.6875, 0.5])
me_cylinder_002.update()
me_cylinder_004 = bpy.data.meshes.new('Cylinder.004')
me_cylinder_004.from_pydata([(-1.008e-07, 0.5771, -1.0), (0.0, 1.0, 1.0), (0.1126, 0.5661, -1.0), (0.1951, 0.9808, 1.0), (0.2209, 0.5332, -1.0), (0.3827, 0.9239, 1.0), (0.3206, 0.4799, -1.0), (0.5556, 0.8315, 1.0), (0.4081, 0.4081, -1.0), (0.7071, 0.7071, 1.0), (0.4799, 0.3206, -1.0), (0.8315, 0.5556, 1.0), (0.5332, 0.2209, -1.0), (0.9239, 0.3827, 1.0), (0.5661, 0.1126, -1.0), (0.9808, 0.1951, 1.0), (0.5771, 1.613e-06, -1.0), (1.0, 0.0, 1.0), (0.5661, -0.1126, -1.0), (0.9808, -0.1951, 1.0), (0.5332, -0.2209, -1.0), (0.9239, -0.3827, 1.0), (0.4799, -0.3206, -1.0), (0.8315, -0.5556, 1.0), (0.4081, -0.4081, -1.0), (0.7071, -0.7071, 1.0), (0.3206, -0.4799, -1.0), (0.5556, -0.8315, 1.0), (0.2209, -0.5332, -1.0), (0.3827, -0.9239, 1.0), (0.1126, -0.5661, -1.0), (0.1951, -0.9808, 1.0), (-1.008e-07, -0.5771, -1.0), (0.0, -1.0, 1.0), (-0.1126, -0.5661, -1.0), (-0.1951, -0.9808, 1.0), (-0.2209, -0.5332, -1.0), (-0.3827, -0.9239, 1.0), (-0.3206, -0.4799, -1.0), (-0.5556, -0.8315, 1.0), (-0.4081, -0.4081, -1.0), (-0.7071, -0.7071, 1.0), (-0.4799, -0.3206, -1.0), (-0.8315, -0.5556, 1.0), (-0.5332, -0.2209, -1.0), (-0.9239, -0.3827, 1.0), (-0.5661, -0.1126, -1.0), (-0.9808, -0.1951, 1.0), (-0.5771, 1.613e-06, -1.0), (-1.0, 0.0, 1.0), (-0.5661, 0.1126, -1.0), (-0.9808, 0.1951, 1.0), (-0.5332, 0.2209, -1.0), (-0.9239, 0.3827, 1.0), (-0.4799, 0.3206, -1.0), (-0.8315, 0.5556, 1.0), (-0.4081, 0.4081, -1.0), (-0.7071, 0.7071, 1.0), (-0.3206, 0.4799, -1.0), (-0.5556, 0.8315, 1.0), (-0.2209, 0.5332, -1.0), (-0.3827, 0.9239, 1.0), (-0.1126, 0.5661, -1.0), (-0.1951, 0.9808, 1.0)], [], [(0, 1, 3, 2), (2, 3, 5, 4), (4, 5, 7, 6), (6, 7, 9, 8), (8, 9, 11, 10), (10, 11, 13, 12), (12, 13, 15, 14), (14, 15, 17, 16), (16, 17, 19, 18), (18, 19, 21, 20), (20, 21, 23, 22), (22, 23, 25, 24), (24, 25, 27, 26), (26, 27, 29, 28), (28, 29, 31, 30), (30, 31, 33, 32), (32, 33, 35, 34), (34, 35, 37, 36), (36, 37, 39, 38), (38, 39, 41, 40), (40, 41, 43, 42), (42, 43, 45, 44), (44, 45, 47, 46), (46, 47, 49, 48), (48, 49, 51, 50), (50, 51, 53, 52), (52, 53, 55, 54), (54, 55, 57, 56), (56, 57, 59, 58), (58, 59, 61, 60), (60, 61, 63, 62), (62, 63, 1, 0), (0, 2, 4, 6, 8, 10, 12, 14, 16, 18, 20, 22, 24, 26, 28, 30, 32, 34, 36, 38, 40, 42, 44, 46, 48, 50, 52, 54, 56, 58, 60, 62)])
_uv = me_cylinder_004.uv_layers.new(name='UVMap')
_uv.uv.foreach_set('vector', [1.0, 0.5, 1.0, 1.0, 0.9688, 1.0, 0.9688, 0.5, 0.9688, 0.5, 0.9688, 1.0, 0.9375, 1.0, 0.9375, 0.5, 0.9375, 0.5, 0.9375, 1.0, 0.9062, 1.0, 0.9062, 0.5, 0.9062, 0.5, 0.9062, 1.0, 0.875, 1.0, 0.875, 0.5, 0.875, 0.5, 0.875, 1.0, 0.8438, 1.0, 0.8438, 0.5, 0.8438, 0.5, 0.8438, 1.0, 0.8125, 1.0, 0.8125, 0.5, 0.8125, 0.5, 0.8125, 1.0, 0.7812, 1.0, 0.7812, 0.5, 0.7812, 0.5, 0.7812, 1.0, 0.75, 1.0, 0.75, 0.5, 0.75, 0.5, 0.75, 1.0, 0.7188, 1.0, 0.7188, 0.5, 0.7188, 0.5, 0.7188, 1.0, 0.6875, 1.0, 0.6875, 0.5, 0.6875, 0.5, 0.6875, 1.0, 0.6562, 1.0, 0.6562, 0.5, 0.6562, 0.5, 0.6562, 1.0, 0.625, 1.0, 0.625, 0.5, 0.625, 0.5, 0.625, 1.0, 0.5938, 1.0, 0.5938, 0.5, 0.5938, 0.5, 0.5938, 1.0, 0.5625, 1.0, 0.5625, 0.5, 0.5625, 0.5, 0.5625, 1.0, 0.5312, 1.0, 0.5312, 0.5, 0.5312, 0.5, 0.5312, 1.0, 0.5, 1.0, 0.5, 0.5, 0.5, 0.5, 0.5, 1.0, 0.4688, 1.0, 0.4688, 0.5, 0.4688, 0.5, 0.4688, 1.0, 0.4375, 1.0, 0.4375, 0.5, 0.4375, 0.5, 0.4375, 1.0, 0.4062, 1.0, 0.4062, 0.5, 0.4062, 0.5, 0.4062, 1.0, 0.375, 1.0, 0.375, 0.5, 0.375, 0.5, 0.375, 1.0, 0.3438, 1.0, 0.3438, 0.5, 0.3438, 0.5, 0.3438, 1.0, 0.3125, 1.0, 0.3125, 0.5, 0.3125, 0.5, 0.3125, 1.0, 0.2812, 1.0, 0.2812, 0.5, 0.2812, 0.5, 0.2812, 1.0, 0.25, 1.0, 0.25, 0.5, 0.25, 0.5, 0.25, 1.0, 0.2188, 1.0, 0.2188, 0.5, 0.2188, 0.5, 0.2188, 1.0, 0.1875, 1.0, 0.1875, 0.5, 0.1875, 0.5, 0.1875, 1.0, 0.1562, 1.0, 0.1562, 0.5, 0.1562, 0.5, 0.1562, 1.0, 0.125, 1.0, 0.125, 0.5, 0.125, 0.5, 0.125, 1.0, 0.09375, 1.0, 0.09375, 0.5, 0.09375, 0.5, 0.09375, 1.0, 0.0625, 1.0, 0.0625, 0.5, 0.0625, 0.5, 0.0625, 1.0, 0.03125, 1.0, 0.03125, 0.5, 0.03125, 0.5, 0.03125, 1.0, 0.0, 1.0, 0.0, 0.5, 0.75, 0.49, 0.7968, 0.4854, 0.8418, 0.4717, 0.8833, 0.4496, 0.9197, 0.4197, 0.9496, 0.3833, 0.9717, 0.3418, 0.9854, 0.2968, 0.99, 0.25, 0.9854, 0.2032, 0.9717, 0.1582, 0.9496, 0.1167, 0.9197, 0.08029, 0.8833, 0.05045, 0.8418, 0.02827, 0.7968, 0.01461, 0.75, 0.01, 0.7032, 0.01461, 0.6582, 0.02827, 0.6167, 0.05045, 0.5803, 0.08029, 0.5504, 0.1167, 0.5283, 0.1582, 0.5146, 0.2032, 0.51, 0.25, 0.5146, 0.2968, 0.5283, 0.3418, 0.5504, 0.3833, 0.5803, 0.4197, 0.6167, 0.4496, 0.6582, 0.4717, 0.7032, 0.4854])
me_cylinder_004.update()
me_cylinder_006 = bpy.data.meshes.new('Cylinder.006')
me_cylinder_006.from_pydata([(-1.008e-07, 0.5771, -1.0), (0.0, 1.0, 1.0), (0.1126, 0.5661, -1.0), (0.1951, 0.9808, 1.0), (0.2209, 0.5332, -1.0), (0.3827, 0.9239, 1.0), (0.3206, 0.4799, -1.0), (0.5556, 0.8315, 1.0), (0.4081, 0.4081, -1.0), (0.7071, 0.7071, 1.0), (0.4799, 0.3206, -1.0), (0.8315, 0.5556, 1.0), (0.5332, 0.2209, -1.0), (0.9239, 0.3827, 1.0), (0.5661, 0.1126, -1.0), (0.9808, 0.1951, 1.0), (0.5771, 1.613e-06, -1.0), (1.0, 0.0, 1.0), (0.5661, -0.1126, -1.0), (0.9808, -0.1951, 1.0), (0.5332, -0.2209, -1.0), (0.9239, -0.3827, 1.0), (0.4799, -0.3206, -1.0), (0.8315, -0.5556, 1.0), (0.4081, -0.4081, -1.0), (0.7071, -0.7071, 1.0), (0.3206, -0.4799, -1.0), (0.5556, -0.8315, 1.0), (0.2209, -0.5332, -1.0), (0.3827, -0.9239, 1.0), (0.1126, -0.5661, -1.0), (0.1951, -0.9808, 1.0), (-1.008e-07, -0.5771, -1.0), (0.0, -1.0, 1.0), (-0.1126, -0.5661, -1.0), (-0.1951, -0.9808, 1.0), (-0.2209, -0.5332, -1.0), (-0.3827, -0.9239, 1.0), (-0.3206, -0.4799, -1.0), (-0.5556, -0.8315, 1.0), (-0.4081, -0.4081, -1.0), (-0.7071, -0.7071, 1.0), (-0.4799, -0.3206, -1.0), (-0.8315, -0.5556, 1.0), (-0.5332, -0.2209, -1.0), (-0.9239, -0.3827, 1.0), (-0.5661, -0.1126, -1.0), (-0.9808, -0.1951, 1.0), (-0.5771, 1.613e-06, -1.0), (-1.0, 0.0, 1.0), (-0.5661, 0.1126, -1.0), (-0.9808, 0.1951, 1.0), (-0.5332, 0.2209, -1.0), (-0.9239, 0.3827, 1.0), (-0.4799, 0.3206, -1.0), (-0.8315, 0.5556, 1.0), (-0.4081, 0.4081, -1.0), (-0.7071, 0.7071, 1.0), (-0.3206, 0.4799, -1.0), (-0.5556, 0.8315, 1.0), (-0.2209, 0.5332, -1.0), (-0.3827, 0.9239, 1.0), (-0.1126, 0.5661, -1.0), (-0.1951, 0.9808, 1.0)], [], [(0, 1, 3, 2), (2, 3, 5, 4), (4, 5, 7, 6), (6, 7, 9, 8), (8, 9, 11, 10), (10, 11, 13, 12), (12, 13, 15, 14), (14, 15, 17, 16), (16, 17, 19, 18), (18, 19, 21, 20), (20, 21, 23, 22), (22, 23, 25, 24), (24, 25, 27, 26), (26, 27, 29, 28), (28, 29, 31, 30), (30, 31, 33, 32), (32, 33, 35, 34), (34, 35, 37, 36), (36, 37, 39, 38), (38, 39, 41, 40), (40, 41, 43, 42), (42, 43, 45, 44), (44, 45, 47, 46), (46, 47, 49, 48), (48, 49, 51, 50), (50, 51, 53, 52), (52, 53, 55, 54), (54, 55, 57, 56), (56, 57, 59, 58), (58, 59, 61, 60), (60, 61, 63, 62), (62, 63, 1, 0), (0, 2, 4, 6, 8, 10, 12, 14, 16, 18, 20, 22, 24, 26, 28, 30, 32, 34, 36, 38, 40, 42, 44, 46, 48, 50, 52, 54, 56, 58, 60, 62)])
_uv = me_cylinder_006.uv_layers.new(name='UVMap')
_uv.uv.foreach_set('vector', [1.0, 0.5, 1.0, 1.0, 0.9688, 1.0, 0.9688, 0.5, 0.9688, 0.5, 0.9688, 1.0, 0.9375, 1.0, 0.9375, 0.5, 0.9375, 0.5, 0.9375, 1.0, 0.9062, 1.0, 0.9062, 0.5, 0.9062, 0.5, 0.9062, 1.0, 0.875, 1.0, 0.875, 0.5, 0.875, 0.5, 0.875, 1.0, 0.8438, 1.0, 0.8438, 0.5, 0.8438, 0.5, 0.8438, 1.0, 0.8125, 1.0, 0.8125, 0.5, 0.8125, 0.5, 0.8125, 1.0, 0.7812, 1.0, 0.7812, 0.5, 0.7812, 0.5, 0.7812, 1.0, 0.75, 1.0, 0.75, 0.5, 0.75, 0.5, 0.75, 1.0, 0.7188, 1.0, 0.7188, 0.5, 0.7188, 0.5, 0.7188, 1.0, 0.6875, 1.0, 0.6875, 0.5, 0.6875, 0.5, 0.6875, 1.0, 0.6562, 1.0, 0.6562, 0.5, 0.6562, 0.5, 0.6562, 1.0, 0.625, 1.0, 0.625, 0.5, 0.625, 0.5, 0.625, 1.0, 0.5938, 1.0, 0.5938, 0.5, 0.5938, 0.5, 0.5938, 1.0, 0.5625, 1.0, 0.5625, 0.5, 0.5625, 0.5, 0.5625, 1.0, 0.5312, 1.0, 0.5312, 0.5, 0.5312, 0.5, 0.5312, 1.0, 0.5, 1.0, 0.5, 0.5, 0.5, 0.5, 0.5, 1.0, 0.4688, 1.0, 0.4688, 0.5, 0.4688, 0.5, 0.4688, 1.0, 0.4375, 1.0, 0.4375, 0.5, 0.4375, 0.5, 0.4375, 1.0, 0.4062, 1.0, 0.4062, 0.5, 0.4062, 0.5, 0.4062, 1.0, 0.375, 1.0, 0.375, 0.5, 0.375, 0.5, 0.375, 1.0, 0.3438, 1.0, 0.3438, 0.5, 0.3438, 0.5, 0.3438, 1.0, 0.3125, 1.0, 0.3125, 0.5, 0.3125, 0.5, 0.3125, 1.0, 0.2812, 1.0, 0.2812, 0.5, 0.2812, 0.5, 0.2812, 1.0, 0.25, 1.0, 0.25, 0.5, 0.25, 0.5, 0.25, 1.0, 0.2188, 1.0, 0.2188, 0.5, 0.2188, 0.5, 0.2188, 1.0, 0.1875, 1.0, 0.1875, 0.5, 0.1875, 0.5, 0.1875, 1.0, 0.1562, 1.0, 0.1562, 0.5, 0.1562, 0.5, 0.1562, 1.0, 0.125, 1.0, 0.125, 0.5, 0.125, 0.5, 0.125, 1.0, 0.09375, 1.0, 0.09375, 0.5, 0.09375, 0.5, 0.09375, 1.0, 0.0625, 1.0, 0.0625, 0.5, 0.0625, 0.5, 0.0625, 1.0, 0.03125, 1.0, 0.03125, 0.5, 0.03125, 0.5, 0.03125, 1.0, 0.0, 1.0, 0.0, 0.5, 0.75, 0.49, 0.7968, 0.4854, 0.8418, 0.4717, 0.8833, 0.4496, 0.9197, 0.4197, 0.9496, 0.3833, 0.9717, 0.3418, 0.9854, 0.2968, 0.99, 0.25, 0.9854, 0.2032, 0.9717, 0.1582, 0.9496, 0.1167, 0.9197, 0.08029, 0.8833, 0.05045, 0.8418, 0.02827, 0.7968, 0.01461, 0.75, 0.01, 0.7032, 0.01461, 0.6582, 0.02827, 0.6167, 0.05045, 0.5803, 0.08029, 0.5504, 0.1167, 0.5283, 0.1582, 0.5146, 0.2032, 0.51, 0.25, 0.5146, 0.2968, 0.5283, 0.3418, 0.5504, 0.3833, 0.5803, 0.4197, 0.6167, 0.4496, 0.6582, 0.4717, 0.7032, 0.4854])
me_cylinder_006.update()
me_cylinder_007 = bpy.data.meshes.new('Cylinder.007')
me_cylinder_007.from_pydata([], [], [])
_uv = me_cylinder_007.uv_layers.new(name='UVMap')
_uv.uv.foreach_set('vector', [])
me_cylinder_007.update()

# ---- objects
ob_table = bpy.data.objects.new('Table', me_cube_001)
ob_chair = bpy.data.objects.new('Chair', me_cube_005)
ob_chair_2 = bpy.data.objects.new('Chair 2', me_cube_006)
ob_napkin = bpy.data.objects.new('Napkin', me_plane)
ob_napkin_2 = bpy.data.objects.new('Napkin 2', me_plane_001)
ob_cup = bpy.data.objects.new('Cup', me_cylinder_001)
ob_cup_2 = bpy.data.objects.new('Cup 2', me_cylinder_002)
ob_plate = bpy.data.objects.new('Plate', me_cylinder_004)
ob_plate_2 = bpy.data.objects.new('Plate 2', me_cylinder_006)
ob_cylinder = bpy.data.objects.new('Cylinder', me_cylinder_007)

# ---- transforms, parenting, visibility, modifiers, constraints
ob_table.location = (0.3452, 0.3452, 0.3452)
ob_table.scale = (0.3452, 0.3452, 0.02518)
ob_table.color = (0.0, 0.4124, 1.0, 1.0)
ob_chair.location = (-0.2838, 0.3908, 0.2322)
ob_chair.rotation_euler = (-0.01122, -0.02212, -0.04768)
ob_chair.scale = (0.1435, 0.1409, 0.0315)
ob_chair.color = (0.0, 0.0, 0.0, 1.0)
ob_chair_2.location = (0.9943, 0.3593, 0.2377)
ob_chair_2.rotation_euler = (0.0, -0.0, -3.271)
ob_chair_2.scale = (0.1435, 0.1409, 0.0315)
ob_chair_2.color = (0.0, 0.0, 0.0, 1.0)
ob_napkin.location = (0.5356, 0.3918, 0.3774)
ob_napkin.scale = (0.1299, 0.1405, 0.2188)
ob_napkin.color = (0.1812, 0.06125, 0.004777, 1.0)
ob_napkin_2.location = (0.1626, 0.3233, 0.3862)
ob_napkin_2.scale = (0.1299, 0.1405, 0.2188)
ob_napkin_2.color = (0.1812, 0.06125, 0.004777, 1.0)
ob_cup.location = (0.5114, 0.6002, 0.4307)
ob_cup.scale = (0.02883, 0.02974, -0.01139)
ob_cup.color = (1.0, 0.004636, 0.009596, 1.0)
ob_cup_2.location = (0.259, 0.106, 0.4174)
ob_cup_2.scale = (0.02883, 0.02974, -0.01139)
ob_cup_2.color = (1.0, 0.001692, 0.0, 1.0)
ob_plate.location = (0.1527, 0.3571, 0.4154)
ob_plate.scale = (0.1122, 0.1076, 0.02894)
ob_plate_2.location = (0.516, 0.4096, 0.406)
ob_plate_2.scale = (0.1122, 0.1076, 0.02894)
ob_plate_2.color = (1.0, 0.9667, 0.9667, 1.0)
ob_cylinder.location = (-0.7606, 0.9862, 1.278)
ob_cylinder.scale = (0.3452, 0.3452, -0.02547)
ob_cylinder.color = (0.2109, 0.0397, 0.007576, 1.0)

# ---- collection membership
col_collection.objects.link(ob_table)
col_collection.objects.link(ob_chair)
col_collection.objects.link(ob_chair_2)
col_collection.objects.link(ob_napkin)
col_collection.objects.link(ob_napkin_2)
col_collection.objects.link(ob_cup)
col_collection.objects.link(ob_cup_2)
col_collection.objects.link(ob_plate)
col_collection.objects.link(ob_plate_2)
col_collection.objects.link(ob_cylinder)

# ---- scene / render settings (as saved in the file)
scene.frame_start = 1; scene.frame_end = 250; scene.frame_set(1)
scene.render.engine = 'BLENDER_EEVEE_NEXT'
bpy.context.view_layer.update()

# ---- added for rendering (the .blend has no active camera and no usable light): camera, sun
cam_auto = bpy.data.cameras.new('AutoCamera')
cam_auto.lens = 50.0
cam_auto.sensor_width = 36.0
cam_auto.clip_end = 1000.0
ob_auto_camera = bpy.data.objects.new('AutoCamera', cam_auto)
scene.collection.objects.link(ob_auto_camera)
ob_auto_camera.location = (2.5321, -2.31002, 2.48934)
ob_auto_camera.rotation_euler = (1.09748, -7.21219e-08, 0.694738)
scene.camera = ob_auto_camera
light_auto_sun = bpy.data.lights.new('AutoSun', 'SUN')
light_auto_sun.energy = 3.0
light_auto_sun.angle = 0.0523599
ob_auto_sun = bpy.data.objects.new('AutoSun', light_auto_sun)
scene.collection.objects.link(ob_auto_sun)
ob_auto_sun.rotation_euler = (0.872665, 0.174533, 0.523599)
bpy.context.view_layer.update()
